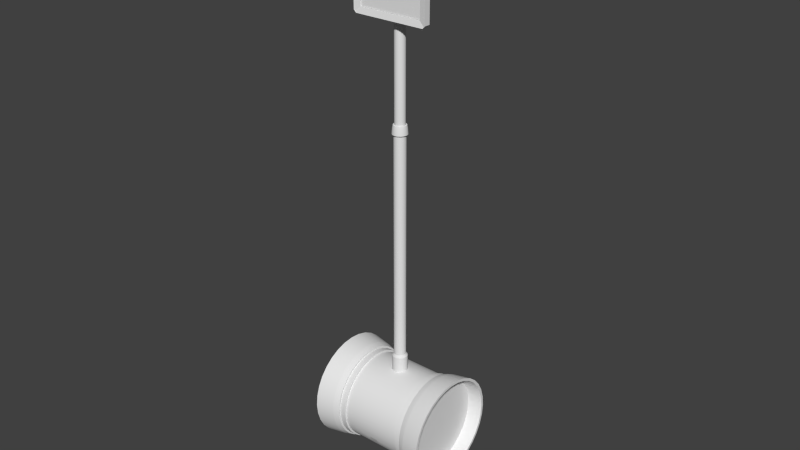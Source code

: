 # Source: Telepresence_bot.blend  (saved by Blender 2.74.0; exported with 4.5.12 LTS)
import bpy
from mathutils import Matrix  # noqa: F401  (used for matrix-valued properties, if any)

bpy.ops.wm.read_factory_settings(use_empty=True)
scene = bpy.context.scene
scene.name = 'Scene'

# ---- collections
col_collection_1 = bpy.data.collections.new('Collection 1'); scene.collection.children.link(col_collection_1)

# ---- world
world_world = bpy.data.worlds.new('World'); scene.world = world_world
world_world.color = (0.05088, 0.05088, 0.05088)
world_world.use_sun_shadow = False
world_world.sun_shadow_jitter_overblur = 0.0
world_world.cycles.sampling_method = 'MANUAL'
world_world.cycles.sample_map_resolution = 256

# ---- meshes
me_cylinder_008 = bpy.data.meshes.new('Cylinder.008')
me_cylinder_008.from_pydata([(0.0144, 0.08334, 0.05528), (0.0144, 0.117, 0.103), (-0.0144, 0.117, 0.103), (0.0144, 0.09834, 0.08028), (0.0144, 0.1386, 0.1226), (-0.0144, 0.1386, 0.1226), (0.0144, 0.07561, 0.06162), (-0.0144, 0.08334, 0.05528), (-0.0144, 0.1247, 0.09666), (0.0144, 0.1061, 0.07393), (0.0144, 0.1309, 0.1289), (-0.0144, 0.1309, 0.1289), (-0.0144, 0.07561, 0.06162), (-0.0144, 0.09834, 0.08028), (-0.0144, 0.1061, 0.07393), (0.0144, 0.1247, 0.09666)], [], [(15, 1, 3, 9), (7, 12, 13, 14), (9, 3, 6, 0), (11, 2, 1, 10), (2, 13, 3, 1), (13, 12, 6, 3), (14, 13, 2, 8), (4, 10, 1, 15), (8, 2, 11, 5), (0, 6, 12, 7), (5, 11, 10, 4), (14, 8, 15, 9), (7, 14, 9, 0), (8, 5, 4, 15)])
me_cylinder_008.polygons.foreach_set('use_smooth', [True] * 14)
me_cylinder_008.use_remesh_preserve_volume = False
me_cylinder_008.use_remesh_preserve_attributes = False
me_cylinder_008.use_mirror_vertex_groups = False
me_cylinder_008.update()
me_cylinder_007 = bpy.data.meshes.new('Cylinder.007')
me_cylinder_007.from_pydata([(-0.0144, -0.08334, 0.05528), (-0.0144, -0.1309, 0.1289), (0.0144, -0.1309, 0.1289), (0.0144, -0.09834, 0.08028), (-0.0144, -0.1386, 0.1226), (0.0144, -0.1386, 0.1226), (-0.0144, -0.07561, 0.06162), (0.0144, -0.08334, 0.05528), (-0.0144, -0.1061, 0.07393), (0.0144, -0.07561, 0.06162), (0.0144, -0.117, 0.103), (-0.0144, -0.117, 0.103), (-0.0144, -0.09834, 0.08028), (0.0144, -0.1061, 0.07393), (0.0144, -0.1247, 0.09666), (-0.0144, -0.1247, 0.09666), (-0.0144, -0.1309, 0.1289), (-0.0144, -0.1309, 0.1289), (0.0144, -0.1309, 0.1289), (0.0144, -0.1309, 0.1289), (-0.0144, -0.1061, 0.07393), (-0.0144, -0.08334, 0.05528), (-0.0144, -0.08334, 0.05528), (-0.0144, -0.09834, 0.08028), (-0.0144, -0.07561, 0.06162), (-0.0144, -0.07561, 0.06162), (0.0144, -0.07561, 0.06162), (0.0144, -0.07561, 0.06162), (0.0144, -0.08334, 0.05528), (0.0144, -0.08334, 0.05528), (0.0144, -0.1247, 0.09666), (0.0144, -0.1061, 0.07393), (0.0144, -0.117, 0.103), (-0.0144, -0.117, 0.103), (0.0144, -0.09834, 0.08028), (-0.0144, -0.1386, 0.1226), (-0.0144, -0.1386, 0.1226), (0.0144, -0.1386, 0.1226), (0.0144, -0.1386, 0.1226), (-0.0144, -0.1247, 0.09666)], [], [(39, 33, 23, 8), (7, 9, 34, 13), (8, 23, 6, 0), (2, 10, 11, 1), (10, 3, 12, 11), (3, 26, 24, 12), (13, 34, 32, 30), (4, 16, 33, 39), (30, 32, 18, 5), (21, 25, 27, 28), (37, 19, 17, 35), (31, 14, 15, 20), (14, 38, 36, 15), (29, 31, 20, 22)])
me_cylinder_007.polygons.foreach_set('use_smooth', [True] * 14)
me_cylinder_007.use_remesh_preserve_volume = False
me_cylinder_007.use_remesh_preserve_attributes = False
me_cylinder_007.use_mirror_vertex_groups = False
me_cylinder_007.update()
me_cylinder_005 = bpy.data.meshes.new('Cylinder.005')
me_cylinder_005.from_pydata([(0.2139, -0.095, 0.03782), (0.1661, -0.09025, 0.04493), (0.2139, -0.1677, 0.1466), (0.2139, -0.158, 0.1146), (0.2139, -0.171, 0.18), (0.2139, -0.1677, 0.2134), (0.2139, -0.158, 0.2454), (0.2139, -0.1422, 0.275), (0.2139, -0.1209, 0.3009), (0.2139, -0.095, 0.3222), (0.2139, -0.06544, 0.338), (0.2139, -0.03336, 0.3477), (0.2139, 2.6e-09, 0.351), (0.2139, 0.03336, 0.3477), (0.2139, 0.06544, 0.338), (0.2139, 0.095, 0.3222), (0.2139, 0.1209, 0.3009), (0.2139, 0.1422, 0.275), (0.2139, 0.158, 0.2454), (0.2139, 0.1677, 0.2134), (0.2139, 0.171, 0.18), (0.2139, 0.1677, 0.1466), (0.2139, 0.158, 0.1146), (0.2139, 0.1422, 0.085), (0.2139, 0.1209, 0.05908), (0.2139, 0.095, 0.03782), (0.2139, 0.06544, 0.02202), (0.2139, 0.03336, 0.01229), (0.2139, -1.496e-07, 0.009), (0.2139, -0.03336, 0.01229), (0.2139, -0.06544, 0.02202), (0.2139, -0.1209, 0.05908), (0.2139, -0.1422, 0.085), (0.1661, -0.1593, 0.1483), (0.1661, -0.1501, 0.1178), (0.1661, -0.1624, 0.18), (0.1661, -0.1593, 0.2117), (0.1661, -0.1501, 0.2422), (0.1661, -0.1351, 0.2703), (0.1661, -0.1149, 0.2949), (0.1661, -0.09025, 0.3151), (0.1661, -0.06217, 0.3301), (0.1661, -0.03169, 0.3393), (0.1661, -3.475e-09, 0.3425), (0.1661, 0.03169, 0.3393), (0.1661, 0.06217, 0.3301), (0.1661, 0.09025, 0.3151), (0.1661, 0.1149, 0.2949), (0.1661, 0.1351, 0.2703), (0.1661, 0.1501, 0.2422), (0.1661, 0.1593, 0.2117), (0.1661, 0.1625, 0.18), (0.1661, 0.1593, 0.1483), (0.1661, 0.1501, 0.1178), (0.1661, 0.1351, 0.08975), (0.1661, 0.1149, 0.06513), (0.1661, 0.09025, 0.04493), (0.1661, 0.06217, 0.02992), (0.1661, 0.03169, 0.02067), (0.1661, -1.481e-07, 0.01755), (0.1661, -0.03169, 0.02067), (0.1661, -0.06217, 0.02992), (0.1661, -0.1149, 0.06513), (0.1661, -0.1351, 0.08975), (-0.2139, -0.095, 0.3222), (-0.1661, -0.09025, 0.3151), (-0.2139, -0.1677, 0.2134), (-0.2139, -0.158, 0.2454), (-0.2139, -0.171, 0.18), (-0.2139, -0.1677, 0.1466), (-0.2139, -0.158, 0.1146), (-0.2139, -0.1422, 0.085), (-0.2139, -0.1209, 0.05908), (-0.2139, -0.095, 0.03782), (-0.2139, -0.06544, 0.02202), (-0.2139, -0.03336, 0.01229), (-0.2139, -3.48e-08, 0.009), (-0.2139, 0.03336, 0.01229), (-0.2139, 0.06544, 0.02202), (-0.2139, 0.095, 0.03782), (-0.2139, 0.1209, 0.05908), (-0.2139, 0.1422, 0.085), (-0.2139, 0.158, 0.1146), (-0.2139, 0.1677, 0.1466), (-0.2139, 0.171, 0.18), (-0.2139, 0.1677, 0.2134), (-0.2139, 0.158, 0.2454), (-0.2139, 0.1422, 0.275), (-0.2139, 0.1209, 0.3009), (-0.2139, 0.095, 0.3222), (-0.2139, 0.06544, 0.338), (-0.2139, 0.03336, 0.3477), (-0.2139, -1.87e-07, 0.351), (-0.2139, -0.03336, 0.3477), (-0.2139, -0.06544, 0.338), (-0.2139, -0.1209, 0.3009), (-0.2139, -0.1422, 0.275), (-0.1661, -0.1593, 0.2117), (-0.1661, -0.1501, 0.2422), (-0.1661, -0.1625, 0.18), (-0.1661, -0.1593, 0.1483), (-0.1661, -0.1501, 0.1178), (-0.1661, -0.1351, 0.08975), (-0.1661, -0.1149, 0.06513), (-0.1661, -0.09025, 0.04493), (-0.1661, -0.06217, 0.02992), (-0.1661, -0.03169, 0.02067), (-0.1661, -3.252e-08, 0.01755), (-0.1661, 0.03169, 0.02067), (-0.1661, 0.06217, 0.02992), (-0.1661, 0.09025, 0.04493), (-0.1661, 0.1149, 0.06513), (-0.1661, 0.1351, 0.08975), (-0.1661, 0.1501, 0.1178), (-0.1661, 0.1593, 0.1483), (-0.1661, 0.1624, 0.18), (-0.1661, 0.1593, 0.2117), (-0.1661, 0.1501, 0.2422), (-0.1661, 0.1351, 0.2703), (-0.1661, 0.1149, 0.2949), (-0.1661, 0.09025, 0.3151), (-0.1661, 0.06217, 0.3301), (-0.1661, 0.03169, 0.3393), (-0.1661, -1.771e-07, 0.3425), (-0.1661, -0.03169, 0.3393), (-0.1661, -0.06217, 0.3301), (-0.1661, -0.1149, 0.2949), (-0.1661, -0.1351, 0.2703)], [], [(0, 30, 61, 1), (20, 19, 50, 51), (9, 8, 39, 40), (29, 28, 59, 60), (7, 6, 37, 38), (18, 17, 48, 49), (27, 26, 57, 58), (5, 4, 35, 36), (16, 15, 46, 47), (25, 24, 55, 56), (2, 3, 34, 33), (14, 13, 44, 45), (3, 32, 63, 34), (23, 22, 53, 54), (12, 11, 42, 43), (31, 0, 1, 62), (21, 20, 51, 52), (10, 9, 40, 41), (30, 29, 60, 61), (19, 18, 49, 50), (8, 7, 38, 39), (28, 27, 58, 59), (6, 5, 36, 37), (17, 16, 47, 48), (26, 25, 56, 57), (4, 2, 33, 35), (15, 14, 45, 46), (24, 23, 54, 55), (13, 12, 43, 44), (32, 31, 62, 63), (22, 21, 52, 53), (11, 10, 41, 42), (64, 94, 125, 65), (84, 83, 114, 115), (73, 72, 103, 104), (93, 92, 123, 124), (71, 70, 101, 102), (82, 81, 112, 113), (91, 90, 121, 122), (69, 68, 99, 100), (80, 79, 110, 111), (89, 88, 119, 120), (66, 67, 98, 97), (78, 77, 108, 109), (67, 96, 127, 98), (87, 86, 117, 118), (76, 75, 106, 107), (95, 64, 65, 126), (85, 84, 115, 116), (74, 73, 104, 105), (94, 93, 124, 125), (83, 82, 113, 114), (72, 71, 102, 103), (92, 91, 122, 123), (70, 69, 100, 101), (81, 80, 111, 112), (90, 89, 120, 121), (68, 66, 97, 99), (79, 78, 109, 110), (88, 87, 118, 119), (77, 76, 107, 108), (96, 95, 126, 127), (86, 85, 116, 117), (75, 74, 105, 106)])
me_cylinder_005.polygons.foreach_set('use_smooth', [True] * 64)
me_cylinder_005.use_remesh_preserve_volume = False
me_cylinder_005.use_remesh_preserve_attributes = False
me_cylinder_005.use_mirror_vertex_groups = False
me_cylinder_005.update()
me_cylinder_004 = bpy.data.meshes.new('Cylinder.004')
me_cylinder_004.from_pydata([(-0.15, 0.0597, 0.03587), (0.15, 0.08667, 0.3097), (0.108, 0.1103, 0.2903), (0.15, 0.0597, 0.03587), (0.108, 0.03043, 0.027), (-0.15, 0.1103, 0.2903), (-0.15, 0.03043, 0.027), (0.15, 0.1103, 0.2903), (0.15, 0.03043, 0.027), (0.108, 0.1297, 0.2667), (0.108, -2.638e-10, 0.024), (-0.15, 0.1297, 0.2667), (-0.15, -2.282e-08, 0.024), (0.15, 0.1297, 0.2667), (0.15, 3.408e-09, 0.024), (0.108, 0.1441, 0.2397), (0.108, -0.03043, 0.027), (-0.15, 0.1441, 0.2397), (-0.15, -0.03043, 0.027), (0.15, 0.1441, 0.2397), (0.15, -0.03043, 0.027), (0.108, 0.153, 0.2104), (0.108, -0.0597, 0.03587), (-0.15, 0.153, 0.2104), (-0.15, -0.0597, 0.03587), (0.15, 0.153, 0.2104), (0.15, -0.0597, 0.03587), (0.108, 0.156, 0.18), (0.108, -0.08667, 0.05029), (-0.15, 0.156, 0.18), (-0.15, -0.08667, 0.05029), (0.15, 0.156, 0.18), (0.15, -0.08667, 0.05029), (0.108, 0.153, 0.1496), (0.108, -0.1103, 0.06969), (-0.15, 0.153, 0.1496), (-0.15, -0.1103, 0.06969), (0.15, 0.153, 0.1496), (0.15, -0.1103, 0.06969), (0.108, 0.1441, 0.1203), (0.108, -0.1297, 0.09333), (-0.15, 0.1441, 0.1203), (-0.15, -0.1297, 0.09333), (0.15, 0.1441, 0.1203), (0.15, -0.1297, 0.09333), (0.108, 0.1297, 0.09333), (0.108, -0.1441, 0.1203), (-0.15, 0.1297, 0.09333), (-0.15, -0.1441, 0.1203), (0.15, 0.1297, 0.09333), (0.15, -0.1441, 0.1203), (0.108, 0.1103, 0.06969), (0.108, -0.153, 0.1496), (-0.15, 0.1103, 0.06969), (-0.108, -0.156, 0.18), (0.15, 0.1103, 0.06969), (-0.15, -0.156, 0.18), (0.108, 0.08667, 0.05029), (-0.15, -0.153, 0.1496), (-0.15, 0.08667, 0.05029), (0.15, -0.153, 0.1496), (0.15, 0.08667, 0.05029), (0.15, -0.156, 0.18), (0.108, 0.0597, 0.03587), (0.108, -0.1471, 0.1507), (-0.108, -0.1386, 0.1226), (-0.108, -2.077e-08, 0.03), (0.108, -1.883e-09, 0.03), (-0.108, 0.02926, 0.03288), (-0.108, 0.0574, 0.04142), (0.108, 0.1386, 0.1226), (-0.108, 0.1471, 0.1507), (0.108, 0.1471, 0.1507), (-0.108, 0.15, 0.18), (-0.108, 0.1471, 0.2093), (0.108, 0.08334, 0.3047), (-0.108, 0.0574, 0.3186), (0.108, 0.0574, 0.3186), (-0.108, 0.02926, 0.3271), (0.108, 0.02926, 0.3271), (-0.108, -1.543e-07, 0.33), (-0.108, -0.1061, 0.2861), (0.108, -0.1061, 0.2861), (-0.108, -0.1247, 0.2633), (0.108, -0.1247, 0.2633), (-0.108, -0.1386, 0.2374), (0.108, -0.1386, 0.2374), (-0.15, 0.08667, 0.3097), (0.108, 0.08667, 0.3097), (0.15, 0.0597, 0.3241), (-0.15, 0.0597, 0.3241), (0.108, 0.0597, 0.3241), (0.15, 0.03043, 0.333), (-0.15, 0.03043, 0.333), (0.108, 0.03043, 0.333), (0.15, -1.354e-07, 0.336), (-0.15, -1.617e-07, 0.336), (0.108, -1.391e-07, 0.336), (0.15, -0.03043, 0.333), (-0.15, -0.03043, 0.333), (0.108, -0.03043, 0.333), (0.15, -0.0597, 0.3241), (-0.15, -0.0597, 0.3241), (0.108, -0.0597, 0.3241), (0.15, -0.08667, 0.3097), (-0.15, -0.08667, 0.3097), (0.108, -0.08667, 0.3097), (0.15, -0.1103, 0.2903), (-0.15, -0.1103, 0.2903), (0.108, -0.1103, 0.2903), (0.15, -0.1297, 0.2667), (-0.15, -0.1297, 0.2667), (0.108, -0.1297, 0.2667), (0.15, -0.1441, 0.2397), (-0.15, -0.1441, 0.2397), (0.108, -0.1441, 0.2397), (0.15, -0.153, 0.2104), (0.108, -0.153, 0.2104), (-0.15, -0.153, 0.2104), (0.108, -0.156, 0.18), (-0.108, -0.153, 0.1496), (-0.108, -0.1441, 0.1203), (-0.108, -0.1297, 0.09333), (-0.108, -0.1103, 0.06969), (-0.108, -0.08667, 0.05029), (-0.108, -0.0597, 0.03587), (-0.108, -0.03043, 0.027), (-0.108, -1.915e-08, 0.024), (-0.108, 0.03043, 0.027), (-0.108, 0.0597, 0.03587), (-0.108, 0.08667, 0.05029), (-0.108, 0.1103, 0.06969), (-0.108, 0.1297, 0.09333), (-0.108, 0.1441, 0.1203), (-0.108, 0.153, 0.1496), (-0.108, 0.156, 0.18), (-0.108, 0.153, 0.2104), (-0.108, 0.1441, 0.2397), (-0.108, 0.1297, 0.2667), (-0.108, 0.1103, 0.2903), (-0.108, 0.08667, 0.3097), (-0.108, 0.0597, 0.3241), (-0.108, 0.03043, 0.333), (-0.108, -1.58e-07, 0.336), (-0.108, -0.03043, 0.333), (-0.108, -0.0597, 0.3241), (-0.108, -0.08667, 0.3097), (-0.108, -0.1103, 0.2903), (-0.108, -0.1297, 0.2667), (-0.108, -0.1441, 0.2397), (-0.108, -0.153, 0.2104), (0.15, 0.0597, 0.03587), (0.15, 0.08667, 0.05029), (-0.15, 0.0597, 0.03587), (-0.15, 0.03043, 0.027), (-0.15, 0.08667, 0.3097), (-0.15, 0.1103, 0.2903), (0.15, 0.03043, 0.027), (0.15, 0.1103, 0.2903), (0.15, 0.08667, 0.3097), (-0.15, -2.282e-08, 0.024), (-0.15, 0.1297, 0.2667), (0.15, 3.408e-09, 0.024), (0.15, 0.1297, 0.2667), (-0.15, -0.03043, 0.027), (-0.15, 0.1441, 0.2397), (0.15, -0.03043, 0.027), (0.15, 0.1441, 0.2397), (-0.15, -0.0597, 0.03587), (-0.15, 0.153, 0.2104), (0.15, -0.0597, 0.03587), (0.15, 0.153, 0.2104), (-0.15, -0.08667, 0.05029), (-0.15, 0.156, 0.18), (0.15, -0.08667, 0.05029), (0.15, 0.156, 0.18), (-0.15, -0.1103, 0.06969), (-0.15, 0.153, 0.1496), (0.15, -0.1103, 0.06969), (0.15, 0.153, 0.1496), (-0.15, -0.1297, 0.09333), (-0.15, 0.1441, 0.1203), (0.15, -0.1297, 0.09333), (0.15, 0.1441, 0.1203), (-0.15, -0.1441, 0.1203), (-0.15, 0.1297, 0.09333), (0.15, -0.1441, 0.1203), (0.15, 0.1297, 0.09333), (-0.15, -0.153, 0.1496), (-0.15, 0.1103, 0.06969), (0.15, -0.153, 0.1496), (0.15, 0.1103, 0.06969), (-0.15, 0.08667, 0.05029), (-0.15, -0.156, 0.18), (0.15, -0.156, 0.18), (0.108, -0.1471, 0.2093), (-0.108, -0.1471, 0.2093), (0.108, -0.15, 0.18), (-0.108, -0.15, 0.18), (0.108, -0.08334, 0.3047), (-0.108, -0.08334, 0.3047), (0.108, -0.0574, 0.3186), (-0.108, -0.0574, 0.3186), (0.108, -0.02926, 0.3271), (-0.108, -0.02926, 0.3271), (0.108, -1.354e-07, 0.33), (-0.108, 0.08334, 0.3047), (0.108, 0.1061, 0.2861), (-0.108, 0.1061, 0.2861), (0.108, 0.1247, 0.2633), (-0.108, 0.1247, 0.2633), (0.108, 0.1386, 0.2374), (-0.108, 0.1386, 0.2374), (0.108, 0.1471, 0.2093), (0.108, 0.15, 0.18), (-0.108, 0.1386, 0.1226), (0.108, 0.1247, 0.09666), (-0.108, 0.1247, 0.09666), (0.108, 0.1061, 0.07393), (-0.108, 0.1061, 0.07393), (0.108, 0.08334, 0.05528), (-0.108, 0.08334, 0.05528), (0.108, 0.0574, 0.04142), (0.108, 0.02926, 0.03288), (0.108, -0.02926, 0.03288), (-0.108, -0.02926, 0.03288), (0.108, -0.0574, 0.04142), (-0.108, -0.0574, 0.04142), (0.108, -0.08334, 0.05528), (-0.108, -0.08334, 0.05528), (0.108, -0.1061, 0.07393), (-0.108, -0.1061, 0.07393), (0.108, -0.1247, 0.09666), (-0.108, -0.1247, 0.09666), (0.108, -0.1386, 0.1226), (-0.108, -0.1471, 0.1507), (0.15, 0.0597, 0.3241), (-0.15, 0.0597, 0.3241), (0.15, 0.03043, 0.333), (-0.15, 0.03043, 0.333), (0.15, -1.354e-07, 0.336), (-0.15, -1.617e-07, 0.336), (0.15, -0.03043, 0.333), (-0.15, -0.03043, 0.333), (0.15, -0.0597, 0.3241), (-0.15, -0.0597, 0.3241), (0.15, -0.08667, 0.3097), (-0.15, -0.08667, 0.3097), (0.15, -0.1103, 0.2903), (-0.15, -0.1103, 0.2903), (0.15, -0.1297, 0.2667), (-0.15, -0.1297, 0.2667), (0.15, -0.1441, 0.2397), (-0.15, -0.1441, 0.2397), (0.15, -0.153, 0.2104), (-0.15, -0.153, 0.2104), (0.108, -0.1441, 0.2397), (0.108, -0.153, 0.2104), (-0.108, -0.1441, 0.2397), (-0.108, -0.153, 0.2104), (0.108, -0.156, 0.18), (-0.108, -0.156, 0.18), (0.108, -0.1297, 0.2667), (-0.108, -0.1297, 0.2667), (0.108, -0.1103, 0.2903), (-0.108, -0.1103, 0.2903), (0.108, -0.08667, 0.3097), (-0.108, -0.08667, 0.3097), (0.108, -0.0597, 0.3241), (-0.108, -0.0597, 0.3241), (0.108, -0.03043, 0.333), (-0.108, -0.03043, 0.333), (0.108, -1.391e-07, 0.336), (-0.108, -1.58e-07, 0.336), (0.108, 0.03043, 0.333), (-0.108, 0.03043, 0.333), (0.108, 0.0597, 0.3241), (-0.108, 0.0597, 0.3241), (0.108, 0.08667, 0.3097), (-0.108, 0.08667, 0.3097), (0.108, 0.1103, 0.2903), (-0.108, 0.1103, 0.2903), (0.108, 0.1297, 0.2667), (-0.108, 0.1297, 0.2667), (0.108, 0.1441, 0.2397), (-0.108, 0.1441, 0.2397), (0.108, 0.153, 0.2104), (-0.108, 0.153, 0.2104), (0.108, 0.156, 0.18), (-0.108, 0.156, 0.18), (0.108, 0.153, 0.1496), (-0.108, 0.153, 0.1496), (0.108, 0.1441, 0.1203), (-0.108, 0.1441, 0.1203), (0.108, 0.1297, 0.09333), (-0.108, 0.1297, 0.09333), (0.108, 0.1103, 0.06969), (-0.108, 0.1103, 0.06969), (0.108, 0.08667, 0.05029), (-0.108, 0.08667, 0.05029), (0.108, 0.0597, 0.03587), (-0.108, 0.0597, 0.03587), (0.108, 0.03043, 0.027), (-0.108, 0.03043, 0.027), (0.108, -2.638e-10, 0.024), (-0.108, -1.915e-08, 0.024), (0.108, -0.03043, 0.027), (-0.108, -0.03043, 0.027), (0.108, -0.0597, 0.03587), (-0.108, -0.0597, 0.03587), (0.108, -0.08667, 0.05029), (-0.108, -0.08667, 0.05029), (0.108, -0.1103, 0.06969), (-0.108, -0.1103, 0.06969), (0.108, -0.1297, 0.09333), (-0.108, -0.1297, 0.09333), (0.108, -0.1441, 0.1203), (-0.108, -0.1441, 0.1203), (0.108, -0.153, 0.1496), (-0.108, -0.153, 0.1496)], [], [(226, 224, 306, 308), (206, 208, 281, 279), (235, 198, 261, 319), (216, 70, 39, 294), (81, 200, 267, 147), (66, 225, 307, 127), (207, 75, 88, 280), (197, 64, 52, 260), (71, 215, 293, 134), (199, 82, 109, 266), (224, 67, 10, 306), (76, 206, 279, 141), (65, 235, 319, 121), (70, 72, 33, 39), (83, 81, 147, 148), (68, 66, 127, 128), (54, 56, 58, 120), (120, 58, 48, 317), (75, 77, 91, 88), (64, 234, 316, 52), (73, 71, 134, 135), (82, 84, 112, 109), (67, 223, 302, 10), (78, 76, 141, 142), (233, 65, 121, 122), (72, 214, 288, 33), (85, 83, 148, 149), (69, 68, 128, 129), (77, 79, 94, 91), (234, 232, 314, 316), (74, 73, 135, 136), (84, 86, 115, 112), (223, 222, 300, 302), (80, 78, 142, 143), (231, 233, 122, 123), (214, 213, 286, 288), (317, 48, 42, 315), (315, 42, 36, 313), (313, 36, 30, 124), (124, 30, 24, 125), (125, 24, 18, 126), (126, 18, 12, 305), (305, 12, 6, 303), (303, 6, 0, 301), (301, 0, 59, 130), (130, 59, 53, 131), (131, 53, 47, 132), (132, 47, 41, 133), (133, 41, 35, 291), (291, 35, 29, 289), (289, 29, 23, 287), (287, 23, 17, 137), (137, 17, 11, 138), (138, 11, 5, 139), (139, 5, 87, 140), (140, 87, 90, 277), (277, 90, 93, 275), (275, 93, 96, 273), (273, 96, 99, 144), (144, 99, 102, 145), (145, 102, 105, 146), (146, 105, 108, 265), (265, 108, 111, 263), (263, 111, 114, 258), (150, 118, 56, 54), (258, 114, 118, 150), (113, 256, 117, 116), (116, 117, 119, 62), (110, 262, 256, 113), (107, 264, 262, 110), (104, 106, 264, 107), (101, 103, 106, 104), (98, 100, 103, 101), (95, 97, 100, 98), (92, 274, 97, 95), (89, 276, 274, 92), (1, 278, 276, 89), (7, 2, 278, 1), (13, 9, 2, 7), (19, 15, 9, 13), (25, 21, 15, 19), (31, 27, 21, 25), (37, 290, 27, 31), (43, 292, 290, 37), (49, 45, 292, 43), (55, 51, 45, 49), (61, 57, 51, 55), (3, 63, 57, 61), (8, 4, 63, 3), (14, 304, 4, 8), (20, 16, 304, 14), (26, 22, 16, 20), (32, 28, 22, 26), (38, 34, 28, 32), (44, 40, 34, 38), (50, 46, 40, 44), (60, 318, 46, 50), (62, 119, 318, 60), (201, 199, 266, 268), (215, 217, 295, 293), (209, 207, 280, 282), (225, 227, 309, 307), (200, 202, 269, 267), (218, 216, 294, 296), (208, 210, 283, 281), (228, 226, 308, 310), (203, 201, 268, 270), (217, 219, 297, 295), (211, 209, 282, 284), (227, 229, 311, 309), (202, 204, 271, 269), (220, 218, 296, 298), (86, 195, 257, 115), (210, 212, 285, 283), (230, 228, 310, 312), (205, 203, 270, 272), (219, 221, 299, 297), (196, 85, 149, 259), (213, 211, 284, 286), (229, 231, 123, 311), (204, 80, 143, 271), (222, 220, 298, 300), (195, 197, 260, 257), (212, 74, 136, 285), (153, 154, 160, 164, 168, 172, 176, 180, 184, 188, 193, 255, 253, 251, 249, 247, 245, 243, 241, 239, 237, 155, 156, 161, 165, 169, 173, 177, 181, 185, 189, 192), (232, 230, 312, 314), (151, 152, 191, 187, 183, 179, 175, 171, 167, 163, 158, 159, 236, 238, 240, 242, 244, 246, 248, 250, 252, 254, 194, 190, 186, 182, 178, 174, 170, 166, 162, 157), (79, 205, 272, 94), (221, 69, 129, 299), (198, 196, 259, 261)])
me_cylinder_004.polygons.foreach_set('use_smooth', [True] * 130)
me_cylinder_004.use_remesh_preserve_volume = False
me_cylinder_004.use_remesh_preserve_attributes = False
me_cylinder_004.use_mirror_vertex_groups = False
me_cylinder_004.update()
me_cylinder_002 = bpy.data.meshes.new('Cylinder.002')
me_cylinder_002.from_pydata([(0.13, -0.162, 0.18), (0.2139, -0.18, 0.18), (0.13, -0.1589, 0.2116), (0.2139, -0.1765, 0.2151), (0.13, -0.1497, 0.242), (0.2139, -0.1663, 0.2489), (0.13, -0.1347, 0.27), (0.2139, -0.1497, 0.28), (0.13, -0.1146, 0.2946), (0.2139, -0.1273, 0.3073), (0.13, -0.09, 0.3147), (0.2139, -0.1, 0.3297), (0.13, -0.06199, 0.3297), (0.2139, -0.06888, 0.3463), (0.13, -0.0316, 0.3389), (0.2139, -0.03512, 0.3565), (0.13, -6.314e-09, 0.342), (0.2139, 5.11e-09, 0.36), (0.13, 0.0316, 0.3389), (0.2139, 0.03512, 0.3565), (0.13, 0.06199, 0.3297), (0.2139, 0.06888, 0.3463), (0.13, 0.09, 0.3147), (0.2139, 0.1, 0.3297), (0.13, 0.1146, 0.2946), (0.2139, 0.1273, 0.3073), (0.13, 0.1347, 0.27), (0.2139, 0.1497, 0.28), (0.13, 0.1497, 0.242), (0.2139, 0.1663, 0.2489), (0.13, 0.1589, 0.2116), (0.2139, 0.1765, 0.2151), (0.13, 0.162, 0.18), (0.2139, 0.18, 0.18), (0.13, 0.1589, 0.1484), (0.2139, 0.1765, 0.1449), (0.13, 0.1497, 0.118), (0.2139, 0.1663, 0.1111), (0.13, 0.1347, 0.09), (0.2139, 0.1497, 0.08), (0.13, 0.1146, 0.06545), (0.2139, 0.1273, 0.05272), (0.13, 0.09, 0.0453), (0.2139, 0.1, 0.03034), (0.13, 0.06199, 0.03033), (0.2139, 0.06888, 0.0137), (0.13, 0.0316, 0.02111), (0.2139, 0.03512, 0.003459), (0.13, -1.505e-07, 0.018), (0.2139, -1.551e-07, 0.0), (0.13, -0.0316, 0.02111), (0.2139, -0.03512, 0.003459), (0.13, -0.06199, 0.03033), (0.2139, -0.06888, 0.0137), (0.13, -0.09, 0.0453), (0.2139, -0.1, 0.03034), (0.13, -0.1146, 0.06545), (0.2139, -0.1273, 0.05272), (0.13, -0.1347, 0.09), (0.2139, -0.1497, 0.08), (0.13, -0.1497, 0.118), (0.2139, -0.1663, 0.1111), (0.13, -0.1589, 0.1484), (0.2139, -0.1765, 0.1449), (0.13, -0.162, 0.18), (0.13, -0.1589, 0.2116), (0.2139, -0.1765, 0.2151), (0.2139, -0.18, 0.18), (0.13, -0.1497, 0.242), (0.2139, -0.1663, 0.2489), (0.13, -0.1347, 0.27), (0.2139, -0.1497, 0.28), (0.13, -0.1146, 0.2946), (0.2139, -0.1273, 0.3073), (0.13, -0.09, 0.3147), (0.2139, -0.1, 0.3297), (0.13, -0.06199, 0.3297), (0.2139, -0.06888, 0.3463), (0.13, -0.0316, 0.3389), (0.2139, -0.03512, 0.3565), (0.13, -6.314e-09, 0.342), (0.2139, 5.11e-09, 0.36), (0.13, 0.0316, 0.3389), (0.2139, 0.03512, 0.3565), (0.13, 0.06199, 0.3297), (0.2139, 0.06888, 0.3463), (0.13, 0.09, 0.3147), (0.2139, 0.1, 0.3297), (0.13, 0.1146, 0.2946), (0.2139, 0.1273, 0.3073), (0.13, 0.1347, 0.27), (0.2139, 0.1497, 0.28), (0.13, 0.1497, 0.242), (0.2139, 0.1663, 0.2489), (0.13, 0.1589, 0.2116), (0.2139, 0.1765, 0.2151), (0.13, 0.162, 0.18), (0.2139, 0.18, 0.18), (0.13, 0.1589, 0.1484), (0.2139, 0.1765, 0.1449), (0.13, 0.1497, 0.118), (0.2139, 0.1663, 0.1111), (0.13, 0.1347, 0.09), (0.2139, 0.1497, 0.08), (0.13, 0.1146, 0.06545), (0.2139, 0.1273, 0.05272), (0.13, 0.09, 0.0453), (0.2139, 0.1, 0.03034), (0.13, 0.06199, 0.03033), (0.2139, 0.06888, 0.0137), (0.13, 0.0316, 0.02111), (0.2139, 0.03512, 0.003459), (0.13, -1.505e-07, 0.018), (0.2139, -1.551e-07, 0.0), (0.13, -0.0316, 0.02111), (0.2139, -0.03512, 0.003459), (0.13, -0.06199, 0.03033), (0.2139, -0.06888, 0.0137), (0.13, -0.09, 0.0453), (0.2139, -0.1, 0.03034), (0.13, -0.1146, 0.06545), (0.2139, -0.1273, 0.05272), (0.13, -0.1347, 0.09), (0.2139, -0.1497, 0.08), (0.13, -0.1497, 0.118), (0.2139, -0.1663, 0.1111), (0.13, -0.1589, 0.1484), (0.2139, -0.1765, 0.1449), (0.1491, -0.1686, 0.18), (0.151, -0.169, 0.18), (0.151, -0.1658, 0.213), (0.1491, -0.1653, 0.2129), (0.151, -0.1562, 0.2447), (0.1491, -0.1558, 0.2445), (0.151, -0.1406, 0.2739), (0.1491, -0.1402, 0.2737), (0.151, -0.1195, 0.2995), (0.1491, -0.1192, 0.2992), (0.151, -0.09392, 0.3206), (0.1491, -0.09366, 0.3202), (0.151, -0.06469, 0.3362), (0.1491, -0.06451, 0.3358), (0.151, -0.03298, 0.3458), (0.1491, -0.03289, 0.3453), (0.151, -2.739e-09, 0.349), (0.1491, -3.019e-09, 0.3486), (0.151, 0.03298, 0.3458), (0.1491, 0.03289, 0.3453), (0.151, 0.06469, 0.3362), (0.1491, 0.06451, 0.3358), (0.151, 0.09392, 0.3206), (0.1491, 0.09366, 0.3202), (0.151, 0.1195, 0.2995), (0.1491, 0.1192, 0.2992), (0.151, 0.1406, 0.2739), (0.1491, 0.1402, 0.2737), (0.151, 0.1562, 0.2447), (0.1491, 0.1558, 0.2445), (0.151, 0.1658, 0.213), (0.1491, 0.1653, 0.2129), (0.151, 0.169, 0.18), (0.1491, 0.1686, 0.18), (0.151, 0.1658, 0.147), (0.1491, 0.1653, 0.1471), (0.151, 0.1562, 0.1153), (0.1491, 0.1558, 0.1155), (0.151, 0.1406, 0.08608), (0.1491, 0.1402, 0.08634), (0.151, 0.1195, 0.06046), (0.1491, 0.1192, 0.06079), (0.151, 0.09392, 0.03944), (0.1491, 0.09366, 0.03983), (0.151, 0.06469, 0.02382), (0.1491, 0.06451, 0.02425), (0.151, 0.03298, 0.0142), (0.1491, 0.03289, 0.01465), (0.151, -1.532e-07, 0.01095), (0.1491, -1.531e-07, 0.01141), (0.151, -0.03298, 0.0142), (0.1491, -0.03289, 0.01465), (0.151, -0.06469, 0.02382), (0.1491, -0.06451, 0.02425), (0.151, -0.09392, 0.03944), (0.1491, -0.09366, 0.03983), (0.151, -0.1195, 0.06046), (0.1491, -0.1192, 0.06079), (0.151, -0.1406, 0.08608), (0.1491, -0.1402, 0.08634), (0.151, -0.1562, 0.1153), (0.1491, -0.1558, 0.1155), (0.1491, -0.1653, 0.1471), (0.151, -0.1658, 0.147), (0.2139, -0.1677, 0.1466), (0.2139, -0.158, 0.1146), (0.2139, -0.171, 0.18), (0.2139, -0.1677, 0.2134), (0.2139, -0.158, 0.2454), (0.2139, -0.1422, 0.275), (0.2139, -0.1209, 0.3009), (0.2139, -0.095, 0.3222), (0.2139, -0.06544, 0.338), (0.2139, -0.03336, 0.3477), (0.2139, 2.6e-09, 0.351), (0.2139, 0.03336, 0.3477), (0.2139, 0.06544, 0.338), (0.2139, 0.095, 0.3222), (0.2139, 0.1209, 0.3009), (0.2139, 0.1422, 0.275), (0.2139, 0.158, 0.2454), (0.2139, 0.1677, 0.2134), (0.2139, 0.171, 0.18), (0.2139, 0.1677, 0.1466), (0.2139, 0.158, 0.1146), (0.2139, 0.1422, 0.085), (0.2139, 0.1209, 0.05908), (0.2139, 0.095, 0.03782), (0.2139, 0.06544, 0.02202), (0.2139, 0.03336, 0.01229), (0.2139, -1.496e-07, 0.009), (0.2139, -0.03336, 0.01229), (0.2139, -0.06544, 0.02202), (0.2139, -0.1209, 0.05908), (0.2139, -0.1422, 0.085), (0.2139, -0.095, 0.03782), (-0.13, -0.162, 0.18), (-0.2139, -0.18, 0.18), (-0.13, -0.1589, 0.1484), (-0.2139, -0.1765, 0.1449), (-0.13, -0.1497, 0.118), (-0.2139, -0.1663, 0.1111), (-0.13, -0.1347, 0.09), (-0.2139, -0.1497, 0.08), (-0.13, -0.1146, 0.06545), (-0.2139, -0.1273, 0.05272), (-0.13, -0.09, 0.0453), (-0.2139, -0.1, 0.03034), (-0.13, -0.06199, 0.03033), (-0.2139, -0.06888, 0.0137), (-0.13, -0.0316, 0.02111), (-0.2139, -0.03512, 0.003459), (-0.13, -2.904e-08, 0.018), (-0.2139, -3.229e-08, 0.0), (-0.13, 0.0316, 0.02111), (-0.2139, 0.03512, 0.003459), (-0.13, 0.06199, 0.03033), (-0.2139, 0.06888, 0.0137), (-0.13, 0.09, 0.0453), (-0.2139, 0.1, 0.03034), (-0.13, 0.1146, 0.06545), (-0.2139, 0.1273, 0.05272), (-0.13, 0.1347, 0.09), (-0.2139, 0.1497, 0.08), (-0.13, 0.1497, 0.118), (-0.2139, 0.1663, 0.1111), (-0.13, 0.1589, 0.1484), (-0.2139, 0.1765, 0.1449), (-0.13, 0.162, 0.18), (-0.2139, 0.18, 0.18), (-0.13, 0.1589, 0.2116), (-0.2139, 0.1765, 0.2151), (-0.13, 0.1497, 0.242), (-0.2139, 0.1663, 0.2489), (-0.13, 0.1347, 0.27), (-0.2139, 0.1497, 0.28), (-0.13, 0.1146, 0.2946), (-0.2139, 0.1273, 0.3073), (-0.13, 0.09, 0.3147), (-0.2139, 0.1, 0.3297), (-0.13, 0.06199, 0.3297), (-0.2139, 0.06888, 0.3463), (-0.13, 0.0316, 0.3389), (-0.2139, 0.03512, 0.3565), (-0.13, -1.732e-07, 0.342), (-0.2139, -1.925e-07, 0.36), (-0.13, -0.0316, 0.3389), (-0.2139, -0.03512, 0.3565), (-0.13, -0.06199, 0.3297), (-0.2139, -0.06888, 0.3463), (-0.13, -0.09, 0.3147), (-0.2139, -0.1, 0.3297), (-0.13, -0.1146, 0.2946), (-0.2139, -0.1273, 0.3073), (-0.13, -0.1347, 0.27), (-0.2139, -0.1497, 0.28), (-0.13, -0.1497, 0.242), (-0.2139, -0.1663, 0.2489), (-0.13, -0.1589, 0.2116), (-0.2139, -0.1765, 0.2151), (-0.13, -0.162, 0.18), (-0.13, -0.1589, 0.1484), (-0.2139, -0.1765, 0.1449), (-0.2139, -0.18, 0.18), (-0.13, -0.1497, 0.118), (-0.2139, -0.1663, 0.1111), (-0.13, -0.1347, 0.09), (-0.2139, -0.1497, 0.08), (-0.13, -0.1146, 0.06545), (-0.2139, -0.1273, 0.05272), (-0.13, -0.09, 0.0453), (-0.2139, -0.1, 0.03034), (-0.13, -0.06199, 0.03033), (-0.2139, -0.06888, 0.0137), (-0.13, -0.0316, 0.02111), (-0.2139, -0.03512, 0.003459), (-0.13, -2.904e-08, 0.018), (-0.2139, -3.229e-08, 0.0), (-0.13, 0.0316, 0.02111), (-0.2139, 0.03512, 0.003459), (-0.13, 0.06199, 0.03033), (-0.2139, 0.06888, 0.0137), (-0.13, 0.09, 0.0453), (-0.2139, 0.1, 0.03034), (-0.13, 0.1146, 0.06545), (-0.2139, 0.1273, 0.05272), (-0.13, 0.1347, 0.09), (-0.2139, 0.1497, 0.08), (-0.13, 0.1497, 0.118), (-0.2139, 0.1663, 0.1111), (-0.13, 0.1589, 0.1484), (-0.2139, 0.1765, 0.1449), (-0.13, 0.162, 0.18), (-0.2139, 0.18, 0.18), (-0.13, 0.1589, 0.2116), (-0.2139, 0.1765, 0.2151), (-0.13, 0.1497, 0.242), (-0.2139, 0.1663, 0.2489), (-0.13, 0.1347, 0.27), (-0.2139, 0.1497, 0.28), (-0.13, 0.1146, 0.2946), (-0.2139, 0.1273, 0.3073), (-0.13, 0.09, 0.3147), (-0.2139, 0.1, 0.3297), (-0.13, 0.06199, 0.3297), (-0.2139, 0.06888, 0.3463), (-0.13, 0.0316, 0.3389), (-0.2139, 0.03512, 0.3565), (-0.13, -1.732e-07, 0.342), (-0.2139, -1.925e-07, 0.36), (-0.13, -0.0316, 0.3389), (-0.2139, -0.03512, 0.3565), (-0.13, -0.06199, 0.3297), (-0.2139, -0.06888, 0.3463), (-0.13, -0.09, 0.3147), (-0.2139, -0.1, 0.3297), (-0.13, -0.1146, 0.2946), (-0.2139, -0.1273, 0.3073), (-0.13, -0.1347, 0.27), (-0.2139, -0.1497, 0.28), (-0.13, -0.1497, 0.242), (-0.2139, -0.1663, 0.2489), (-0.13, -0.1589, 0.2116), (-0.2139, -0.1765, 0.2151), (-0.1491, -0.1686, 0.18), (-0.151, -0.169, 0.18), (-0.151, -0.1658, 0.147), (-0.1491, -0.1653, 0.1471), (-0.151, -0.1562, 0.1153), (-0.1491, -0.1558, 0.1155), (-0.151, -0.1406, 0.08608), (-0.1491, -0.1402, 0.08634), (-0.151, -0.1195, 0.06046), (-0.1491, -0.1192, 0.06079), (-0.151, -0.09392, 0.03944), (-0.1491, -0.09366, 0.03983), (-0.151, -0.06469, 0.02382), (-0.1491, -0.06451, 0.02425), (-0.151, -0.03298, 0.0142), (-0.1491, -0.03289, 0.01465), (-0.151, -2.914e-08, 0.01095), (-0.1491, -2.908e-08, 0.01141), (-0.151, 0.03298, 0.0142), (-0.1491, 0.03289, 0.01465), (-0.151, 0.06469, 0.02382), (-0.1491, 0.06451, 0.02425), (-0.151, 0.09392, 0.03944), (-0.1491, 0.09366, 0.03983), (-0.151, 0.1195, 0.06046), (-0.1491, 0.1192, 0.06079), (-0.151, 0.1406, 0.08608), (-0.1491, 0.1402, 0.08634), (-0.151, 0.1562, 0.1153), (-0.1491, 0.1558, 0.1155), (-0.151, 0.1658, 0.147), (-0.1491, 0.1653, 0.1471), (-0.151, 0.169, 0.18), (-0.1491, 0.1686, 0.18), (-0.151, 0.1658, 0.213), (-0.1491, 0.1653, 0.2129), (-0.151, 0.1562, 0.2447), (-0.1491, 0.1558, 0.2445), (-0.151, 0.1406, 0.2739), (-0.1491, 0.1402, 0.2737), (-0.151, 0.1195, 0.2995), (-0.1491, 0.1192, 0.2992), (-0.151, 0.09392, 0.3206), (-0.1491, 0.09366, 0.3202), (-0.151, 0.06469, 0.3362), (-0.1491, 0.06451, 0.3358), (-0.151, 0.03298, 0.3458), (-0.1491, 0.03289, 0.3453), (-0.151, -1.796e-07, 0.349), (-0.1491, -1.791e-07, 0.3486), (-0.151, -0.03298, 0.3458), (-0.1491, -0.03289, 0.3453), (-0.151, -0.06469, 0.3362), (-0.1491, -0.06451, 0.3358), (-0.151, -0.09392, 0.3206), (-0.1491, -0.09366, 0.3202), (-0.151, -0.1195, 0.2995), (-0.1491, -0.1192, 0.2992), (-0.151, -0.1406, 0.2739), (-0.1491, -0.1402, 0.2737), (-0.151, -0.1562, 0.2447), (-0.1491, -0.1558, 0.2445), (-0.1491, -0.1653, 0.2129), (-0.151, -0.1658, 0.213), (-0.2139, -0.1677, 0.2134), (-0.2139, -0.158, 0.2454), (-0.2139, -0.171, 0.18), (-0.2139, -0.1677, 0.1466), (-0.2139, -0.158, 0.1146), (-0.2139, -0.1422, 0.085), (-0.2139, -0.1209, 0.05908), (-0.2139, -0.095, 0.03782), (-0.2139, -0.06544, 0.02202), (-0.2139, -0.03336, 0.01229), (-0.2139, -3.48e-08, 0.009), (-0.2139, 0.03336, 0.01229), (-0.2139, 0.06544, 0.02202), (-0.2139, 0.095, 0.03782), (-0.2139, 0.1209, 0.05908), (-0.2139, 0.1422, 0.085), (-0.2139, 0.158, 0.1146), (-0.2139, 0.1677, 0.1466), (-0.2139, 0.171, 0.18), (-0.2139, 0.1677, 0.2134), (-0.2139, 0.158, 0.2454), (-0.2139, 0.1422, 0.275), (-0.2139, 0.1209, 0.3009), (-0.2139, 0.095, 0.3222), (-0.2139, 0.06544, 0.338), (-0.2139, 0.03336, 0.3477), (-0.2139, -1.87e-07, 0.351), (-0.2139, -0.03336, 0.3477), (-0.2139, -0.06544, 0.338), (-0.2139, -0.1209, 0.3009), (-0.2139, -0.1422, 0.275), (-0.2139, -0.095, 0.3222)], [], [(126, 190, 128, 64), (65, 131, 133, 68), (68, 133, 135, 70), (70, 135, 137, 72), (72, 137, 139, 74), (74, 139, 141, 76), (76, 141, 143, 78), (78, 143, 145, 80), (80, 145, 147, 82), (82, 147, 149, 84), (84, 149, 151, 86), (86, 151, 153, 88), (88, 153, 155, 90), (90, 155, 157, 92), (92, 157, 159, 94), (94, 159, 161, 96), (96, 161, 163, 98), (98, 163, 165, 100), (100, 165, 167, 102), (102, 167, 169, 104), (104, 169, 171, 106), (106, 171, 173, 108), (108, 173, 175, 110), (110, 175, 177, 112), (112, 177, 179, 114), (114, 179, 181, 116), (116, 181, 183, 118), (118, 183, 185, 120), (120, 185, 187, 122), (122, 187, 189, 124), (64, 128, 131, 65), (124, 189, 190, 126), (0, 2, 4, 6, 8, 10, 12, 14, 16, 18, 20, 22, 24, 26, 28, 30, 32, 34, 36, 38, 40, 42, 44, 46, 48, 50, 52, 54, 56, 58, 60, 62), (191, 127, 1, 129), (188, 61, 127, 191), (186, 59, 61, 188), (184, 57, 59, 186), (182, 55, 57, 184), (180, 53, 55, 182), (178, 51, 53, 180), (176, 49, 51, 178), (174, 47, 49, 176), (172, 45, 47, 174), (170, 43, 45, 172), (168, 41, 43, 170), (166, 39, 41, 168), (164, 37, 39, 166), (162, 35, 37, 164), (160, 33, 35, 162), (158, 31, 33, 160), (156, 29, 31, 158), (154, 27, 29, 156), (152, 25, 27, 154), (150, 23, 25, 152), (148, 21, 23, 150), (146, 19, 21, 148), (144, 17, 19, 146), (142, 15, 17, 144), (140, 13, 15, 142), (138, 11, 13, 140), (136, 9, 11, 138), (134, 7, 9, 136), (132, 5, 7, 134), (130, 3, 5, 132), (188, 191, 190, 189), (191, 129, 128, 190), (186, 188, 189, 187), (184, 186, 187, 185), (182, 184, 185, 183), (180, 182, 183, 181), (178, 180, 181, 179), (176, 178, 179, 177), (174, 176, 177, 175), (172, 174, 175, 173), (170, 172, 173, 171), (168, 170, 171, 169), (166, 168, 169, 167), (164, 166, 167, 165), (162, 164, 165, 163), (160, 162, 163, 161), (158, 160, 161, 159), (156, 158, 159, 157), (154, 156, 157, 155), (152, 154, 155, 153), (150, 152, 153, 151), (148, 150, 151, 149), (146, 148, 149, 147), (144, 146, 147, 145), (142, 144, 145, 143), (140, 142, 143, 141), (138, 140, 141, 139), (136, 138, 139, 137), (134, 136, 137, 135), (132, 134, 135, 133), (130, 132, 133, 131), (129, 130, 131, 128), (129, 1, 3, 130), (109, 107, 215, 216), (67, 63, 192, 194), (87, 85, 204, 205), (107, 105, 214, 215), (63, 125, 193, 192), (85, 83, 203, 204), (105, 103, 213, 214), (83, 81, 202, 203), (125, 123, 222, 193), (103, 101, 212, 213), (81, 79, 201, 202), (123, 121, 221, 222), (101, 99, 211, 212), (79, 77, 200, 201), (121, 119, 223, 221), (99, 97, 210, 211), (77, 75, 199, 200), (119, 117, 220, 223), (97, 95, 209, 210), (75, 73, 198, 199), (117, 115, 219, 220), (95, 93, 208, 209), (73, 71, 197, 198), (115, 113, 218, 219), (71, 69, 196, 197), (93, 91, 207, 208), (113, 111, 217, 218), (69, 66, 195, 196), (91, 89, 206, 207), (111, 109, 216, 217), (66, 67, 194, 195), (89, 87, 205, 206), (350, 414, 352, 288), (289, 355, 357, 292), (292, 357, 359, 294), (294, 359, 361, 296), (296, 361, 363, 298), (298, 363, 365, 300), (300, 365, 367, 302), (302, 367, 369, 304), (304, 369, 371, 306), (306, 371, 373, 308), (308, 373, 375, 310), (310, 375, 377, 312), (312, 377, 379, 314), (314, 379, 381, 316), (316, 381, 383, 318), (318, 383, 385, 320), (320, 385, 387, 322), (322, 387, 389, 324), (324, 389, 391, 326), (326, 391, 393, 328), (328, 393, 395, 330), (330, 395, 397, 332), (332, 397, 399, 334), (334, 399, 401, 336), (336, 401, 403, 338), (338, 403, 405, 340), (340, 405, 407, 342), (342, 407, 409, 344), (344, 409, 411, 346), (346, 411, 413, 348), (288, 352, 355, 289), (348, 413, 414, 350), (224, 226, 228, 230, 232, 234, 236, 238, 240, 242, 244, 246, 248, 250, 252, 254, 256, 258, 260, 262, 264, 266, 268, 270, 272, 274, 276, 278, 280, 282, 284, 286), (415, 351, 225, 353), (412, 285, 351, 415), (410, 283, 285, 412), (408, 281, 283, 410), (406, 279, 281, 408), (404, 277, 279, 406), (402, 275, 277, 404), (400, 273, 275, 402), (398, 271, 273, 400), (396, 269, 271, 398), (394, 267, 269, 396), (392, 265, 267, 394), (390, 263, 265, 392), (388, 261, 263, 390), (386, 259, 261, 388), (384, 257, 259, 386), (382, 255, 257, 384), (380, 253, 255, 382), (378, 251, 253, 380), (376, 249, 251, 378), (374, 247, 249, 376), (372, 245, 247, 374), (370, 243, 245, 372), (368, 241, 243, 370), (366, 239, 241, 368), (364, 237, 239, 366), (362, 235, 237, 364), (360, 233, 235, 362), (358, 231, 233, 360), (356, 229, 231, 358), (354, 227, 229, 356), (412, 415, 414, 413), (415, 353, 352, 414), (410, 412, 413, 411), (408, 410, 411, 409), (406, 408, 409, 407), (404, 406, 407, 405), (402, 404, 405, 403), (400, 402, 403, 401), (398, 400, 401, 399), (396, 398, 399, 397), (394, 396, 397, 395), (392, 394, 395, 393), (390, 392, 393, 391), (388, 390, 391, 389), (386, 388, 389, 387), (384, 386, 387, 385), (382, 384, 385, 383), (380, 382, 383, 381), (378, 380, 381, 379), (376, 378, 379, 377), (374, 376, 377, 375), (372, 374, 375, 373), (370, 372, 373, 371), (368, 370, 371, 369), (366, 368, 369, 367), (364, 366, 367, 365), (362, 364, 365, 363), (360, 362, 363, 361), (358, 360, 361, 359), (356, 358, 359, 357), (354, 356, 357, 355), (353, 354, 355, 352), (353, 225, 227, 354), (333, 331, 439, 440), (291, 287, 416, 418), (311, 309, 428, 429), (331, 329, 438, 439), (287, 349, 417, 416), (309, 307, 427, 428), (329, 327, 437, 438), (307, 305, 426, 427), (349, 347, 446, 417), (327, 325, 436, 437), (305, 303, 425, 426), (347, 345, 445, 446), (325, 323, 435, 436), (303, 301, 424, 425), (345, 343, 447, 445), (323, 321, 434, 435), (301, 299, 423, 424), (343, 341, 444, 447), (321, 319, 433, 434), (299, 297, 422, 423), (341, 339, 443, 444), (319, 317, 432, 433), (297, 295, 421, 422), (339, 337, 442, 443), (295, 293, 420, 421), (317, 315, 431, 432), (337, 335, 441, 442), (293, 290, 419, 420), (315, 313, 430, 431), (335, 333, 440, 441), (290, 291, 418, 419), (313, 311, 429, 430)])
me_cylinder_002.polygons.foreach_set('use_smooth', [True] * 258)
me_cylinder_002.use_remesh_preserve_volume = False
me_cylinder_002.use_remesh_preserve_attributes = False
me_cylinder_002.use_mirror_vertex_groups = False
me_cylinder_002.update()
me_cylinder_001 = bpy.data.meshes.new('Cylinder.001')
me_cylinder_001.from_pydata([(1.341e-09, -0.01754, 1.599), (-0.006712, -0.01621, 1.599), (-0.0124, -0.0124, 1.599), (-0.01621, -0.006712, 1.599), (-0.01754, -8.025e-10, 1.599), (-0.01621, 0.006712, 1.599), (-0.0124, 0.0124, 1.599), (-0.006712, 0.01621, 1.599), (-4.375e-09, 0.01754, 1.599), (0.006712, 0.01621, 1.599), (0.0124, 0.0124, 1.599), (0.01621, 0.006712, 1.599), (0.01754, 1.288e-09, 1.599), (0.01621, -0.006712, 1.599), (0.0124, -0.0124, 1.599), (0.006712, -0.01621, 1.599), (1.341e-09, -0.01754, 0.7438), (0.006712, -0.01621, 0.7438), (0.0124, -0.0124, 0.7438), (0.01621, -0.006712, 0.7438), (0.01754, 1.288e-09, 0.7438), (0.01621, 0.006712, 0.7438), (0.0124, 0.0124, 0.7438), (0.006712, 0.01621, 0.7438), (-4.375e-09, 0.01754, 0.7438), (-0.006712, 0.01621, 0.7438), (-0.0124, 0.0124, 0.7438), (-0.01621, 0.006712, 0.7438), (-0.01754, -8.025e-10, 0.7438), (-0.01621, -0.006712, 0.7438), (-0.0124, -0.0124, 0.7438), (-0.006712, -0.01621, 0.7438), (0.02, -0.02, 1.6), (-0.02, -0.02, 1.6), (0.02, -0.03281, 1.6), (-0.02, -0.03281, 1.6), (0.02, -0.02, 1.597), (0.02, 0.02, 1.597), (-0.02, -0.02, 1.597), (-0.02, 0.02, 1.597), (0.01871, 0.02, 1.6), (0.02, 0.0183, 1.6), (0.02, 0.02, 1.599), (0.02, 1.499e-05, 1.621), (0.01871, 0.001782, 1.621), (0.02, -0.02, 1.638), (0.01871, -0.01902, 1.639), (0.01871, -0.02129, 1.64), (-0.02, 0.0183, 1.6), (-0.01871, 0.02, 1.6), (-0.02, 0.02, 1.598), (-0.02, 1.498e-05, 1.621), (-0.01871, 0.001782, 1.621), (-0.02, -0.02, 1.638), (-0.01871, -0.02129, 1.64), (-0.01871, -0.01902, 1.639), (0.02, -0.03281, 1.638), (0.01871, -0.03281, 1.64), (-0.01871, -0.03281, 1.64), (-0.02, -0.03281, 1.638), (-0.02, -0.02, 1.6), (-0.02, -0.02, 1.6), (0.02, -0.02, 1.6), (0.02, -0.02, 1.6), (-0.02, -0.03281, 1.6), (-0.02, -0.03281, 1.6), (0.02, -0.03281, 1.6), (0.02, -0.03281, 1.6), (0.02, -0.02, 1.597), (0.02, -0.02, 1.597), (0.02, 0.02, 1.597), (0.02, 0.02, 1.597), (-0.02, -0.02, 1.597), (-0.02, -0.02, 1.597), (-0.02, 0.02, 1.597), (-0.02, 0.02, 1.597), (0.02, 0.02, 1.599), (0.02, 0.02, 1.599), (0.01871, 0.02, 1.6), (0.01871, 0.02, 1.6), (0.02, 0.0183, 1.6), (0.01871, -0.01902, 1.639), (0.01871, -0.02129, 1.64), (-0.02, 0.02, 1.598), (-0.02, 0.02, 1.598), (-0.02, 0.0183, 1.6), (-0.01871, 0.02, 1.6), (-0.01871, 0.02, 1.6), (-0.01871, -0.02129, 1.64), (-0.01871, -0.01902, 1.639), (0.01871, 0.001782, 1.621), (0.02, 1.499e-05, 1.621), (0.02, -0.02, 1.638), (-0.01871, 0.001782, 1.621), (-0.02, 1.498e-05, 1.621), (-0.02, -0.02, 1.638), (-0.02, -0.03281, 1.638), (-0.02, -0.03281, 1.638), (-0.01871, -0.03281, 1.64), (-0.01871, -0.03281, 1.64), (0.01871, -0.03281, 1.64), (0.01871, -0.03281, 1.64), (0.02, -0.03281, 1.638), (0.02, -0.03281, 1.638), (0.1083, -0.04566, 1.86), (0.1083, -0.04566, 1.54), (-0.1083, -0.04566, 1.86), (-0.1083, -0.04566, 1.54), (0.1083, -0.04241, 1.86), (0.1083, -0.04241, 1.54), (-0.1083, -0.04241, 1.86), (-0.1083, -0.04241, 1.54), (0.1083, -0.0377, 1.86), (0.1083, -0.0377, 1.54), (-0.1083, -0.0377, 1.86), (-0.1083, -0.0377, 1.54), (0.13, -0.03, 1.529), (0.1212, -0.03, 1.52), (0.1212, -0.03, 1.88), (0.13, -0.03, 1.871), (0.1212, -0.05, 1.52), (0.13, -0.05, 1.529), (0.1237, -0.04873, 1.526), (0.13, -0.05, 1.871), (0.1212, -0.05, 1.88), (0.1237, -0.04873, 1.874), (-0.1212, -0.03, 1.52), (-0.13, -0.03, 1.529), (-0.13, -0.03, 1.871), (-0.1212, -0.03, 1.88), (-0.13, -0.05, 1.529), (-0.1212, -0.05, 1.52), (-0.1237, -0.04873, 1.526), (-0.1212, -0.05, 1.88), (-0.13, -0.05, 1.871), (-0.1237, -0.04873, 1.874)], [], [(16, 0, 1, 31), (31, 1, 2, 30), (30, 2, 3, 29), (29, 3, 4, 28), (28, 4, 5, 27), (27, 5, 6, 26), (26, 6, 7, 25), (25, 7, 8, 24), (24, 8, 9, 23), (23, 9, 10, 22), (22, 10, 11, 21), (21, 11, 12, 20), (20, 12, 13, 19), (19, 13, 14, 18), (17, 15, 0, 16), (18, 14, 15, 17), (76, 80, 62, 36, 37), (33, 32, 34, 35), (60, 48, 50, 39, 72), (83, 86, 40, 42, 70, 74), (52, 89, 81, 44), (82, 88, 98, 100), (56, 57, 58, 59, 64, 66), (62, 92, 102, 67), (95, 94, 48, 60), (71, 68, 38, 75), (95, 60, 65, 96), (63, 61, 73, 69), (52, 44, 79, 87), (78, 41, 77), (45, 46, 47), (85, 49, 84), (53, 54, 55), (78, 90, 43, 41), (90, 46, 45, 43), (81, 89, 88, 82), (55, 93, 51, 53), (93, 49, 85, 51), (99, 54, 53, 97), (103, 45, 47, 101), (91, 92, 62, 80), (117, 120, 131, 126), (125, 124, 133, 135, 106, 104), (135, 134, 130, 132, 107, 106), (129, 133, 124, 118), (128, 129, 118, 119, 116, 117, 126, 127), (122, 121, 123, 125, 104, 105), (107, 105, 109, 111), (134, 128, 127, 130), (132, 131, 120, 122, 105, 107), (111, 109, 113, 115), (106, 107, 111, 110), (104, 106, 110, 108), (105, 104, 108, 109), (110, 111, 115, 114), (108, 110, 114, 112), (109, 108, 112, 113), (120, 121, 122), (123, 124, 125), (130, 131, 132), (133, 134, 135), (118, 124, 123, 119), (120, 117, 116, 121), (133, 129, 128, 134), (126, 131, 130, 127), (119, 123, 121, 116), (113, 112, 114, 115)])
me_cylinder_001.polygons.foreach_set('use_smooth', [1, 1, 1, 1, 1, 1, 1, 1, 1, 1, 1, 1, 1, 1, 1, 1, 1, 1, 1, 1, 1, 1, 1, 1, 1, 1, 1, 1, 1, 1, 1, 1, 1, 1, 1, 1, 1, 1, 1, 1, 1, 0, 0, 0, 0, 0, 0, 0, 0, 0, 0, 0, 0, 0, 0, 0, 0, 0, 0, 0, 0, 0, 0, 0, 0, 0, 0])
_uv = me_cylinder_001.uv_layers.new(name='UVMap')
_uv.uv.foreach_set('vector', [0.0, 0.0, 0.0, 0.0, 0.0, 0.0, 0.0, 0.0, 0.0, 0.0, 0.0, 0.0, 0.0, 0.0, 0.0, 0.0, 0.0, 0.0, 0.0, 0.0, 0.0, 0.0, 0.0, 0.0, 0.0, 0.0, 0.0, 0.0, 0.0, 0.0, 0.0, 0.0, 0.0, 0.0, 0.0, 0.0, 0.0, 0.0, 0.0, 0.0, 0.0, 0.0, 0.0, 0.0, 0.0, 0.0, 0.0, 0.0, 0.0, 0.0, 0.0, 0.0, 0.0, 0.0, 0.0, 0.0, 0.0, 0.0, 0.0, 0.0, 0.0, 0.0, 0.0, 0.0, 0.0, 0.0, 0.0, 0.0, 0.0, 0.0, 0.0, 0.0, 0.0, 0.0, 0.0, 0.0, 0.0, 0.0, 0.0, 0.0, 0.0, 0.0, 0.0, 0.0, 0.0, 0.0, 0.0, 0.0, 0.0, 0.0, 0.0, 0.0, 0.0, 0.0, 0.0, 0.0, 0.0, 0.0, 0.0, 0.0, 0.0, 0.0, 0.0, 0.0, 0.0, 0.0, 0.0, 0.0, 0.0, 0.0, 0.0, 0.0, 0.0, 0.0, 0.0, 0.0, 0.0, 0.0, 0.0, 0.0, 0.0, 0.0, 0.0, 0.0, 0.0, 0.0, 0.0, 0.0, 0.0, 0.0, 0.0, 0.0, 0.0, 0.0, 0.0, 0.0, 0.0, 0.0, 0.0, 0.0, 0.0, 0.0, 0.0, 0.0, 0.0, 0.0, 0.0, 0.0, 0.0, 0.0, 0.0, 0.0, 0.0, 0.0, 0.0, 0.0, 0.0, 0.0, 0.0, 0.0, 0.0, 0.0, 0.0, 0.0, 0.0, 0.0, 0.0, 0.0, 0.0, 0.0, 0.0, 0.0, 0.0, 0.0, 0.0, 0.0, 0.0, 0.0, 0.0, 0.0, 0.0, 0.0, 0.0, 0.0, 0.0, 0.0, 0.0, 0.0, 0.0, 0.0, 0.0, 0.0, 0.0, 0.0, 0.0, 0.0, 0.0, 0.0, 0.0, 0.0, 0.0, 0.0, 0.0, 0.0, 0.0, 0.0, 0.0, 0.0, 0.0, 0.0, 0.0, 0.0, 0.0, 0.0, 0.0, 0.0, 0.0, 0.0, 0.0, 0.0, 0.0, 0.0, 0.0, 0.0, 0.0, 0.0, 0.0, 0.0, 0.0, 0.0, 0.0, 0.0, 0.0, 0.0, 0.0, 0.0, 0.0, 0.0, 0.0, 0.0, 0.0, 0.0, 0.0, 0.0, 0.0, 0.0, 0.0, 0.0, 0.0, 0.0, 0.0, 0.0, 0.0, 0.0, 0.0, 0.0, 0.0, 0.0, 0.0, 0.0, 0.0, 0.0, 0.0, 0.0, 0.0, 0.0, 0.0, 0.0, 0.0, 0.0, 0.0, 0.0, 0.0, 0.0, 0.0, 0.0, 0.0, 0.0, 0.0, 0.0, 0.0, 0.0, 0.0, 0.0, 0.0, 0.0, 0.0, 0.0, 0.0, 0.0, 0.0, 0.0, 0.0, 0.0, 0.0, 0.0, 0.0, 0.0, 0.0, 0.0, 0.0, 0.0, 0.0, 0.0, 0.0, 0.0, 0.0, 0.0, 0.0, 0.0, 0.0, 0.0, 0.0, 0.0, 0.0, 0.0, 0.0, 0.0, 0.0, 0.0, 0.0, 0.0, 0.0, 0.0, 0.0, 0.0, 0.0, 0.0, 0.0, 0.0, 0.0, 0.0, 0.0, 0.0, 0.0, 0.0, 0.0, 0.0, 0.0, 0.0, 0.0, 0.0, 0.0, 0.0, 0.0, 0.0, 0.0, 0.0, 0.0, 0.0, 0.0, 0.0, 0.0, 0.0, 0.0, 0.0, 0.0, 0.0, 0.0, 0.0, 0.0, 0.0, 0.0, 0.0, 0.0, 0.0, 0.0, 0.0, 0.0, 0.0, 0.0, 0.0, 0.0, 0.0, 0.0, 0.0, 0.0, 0.0, 0.0, 0.0, 0.0, 0.0, 0.0, 0.0, 0.0, 0.0, 0.0, 0.0, 0.0, 0.0, 0.0, 0.0, 0.0, 0.0, 0.0, 0.0, 0.0, 0.0, 0.0, 0.0, 0.0, 0.0, 0.0, 0.0, 0.0, 0.0, 0.0, 0.0, 0.0, 0.0, 0.0, 0.0, 0.0, 0.0, 0.0, 0.0, 0.0, 0.0, 0.0, 0.0, 0.0, 0.0, 0.0, 0.0, 0.0, 0.0, 0.0, 0.0, 0.0, 0.0, 0.0, 0.0, 0.0, 0.0, 0.0, 0.0, 0.0, 0.0, 0.0, 0.0, 0.0, 0.0, 0.0, 0.0, 0.0, 0.0, 0.0, 0.0, 0.0, 0.0, 0.0, 0.0, 0.0, 0.0, 0.0, 0.0, 0.0, 0.0, 0.0, 0.0, 0.0, 0.0, 0.0, 0.0, 0.0, 0.0, 0.0, 0.0, 0.0, 0.0, 0.0, 0.0, 0.0, 0.0, 0.0, 0.0, 0.0, 0.0, 0.0, 0.0, 0.0, 0.0, 0.0, 0.0, 0.0, 0.0, 0.0, 0.0, 0.0, 0.0, 0.0, 0.0, 0.0, 0.0, 0.0, 0.0, 0.0, 0.0, 0.0, 0.0, 0.0, 0.0, 0.0, 0.0, 0.0, 0.0, 0.0, 0.0, 0.0, 0.0, 0.0, 0.0, 0.0, 0.0, 0.0, 0.0, 0.0, 0.0, 0.0, 0.0, 0.0, 0.0, 0.0, 0.0, 0.0, 0.0, 0.0, 0.0, 0.0, 0.0, 0.0, 0.0, 0.0, 0.0, 0.0, 0.0, 0.0, 0.0, 0.0, 0.0, 0.0, 0.0, 0.0, 0.0, 0.0, 0.0, 0.0, 0.0, 0.0, 0.0, 0.0, 0.0, 0.0, 0.0, 0.0, 0.0])
me_cylinder_001.use_remesh_preserve_volume = False
me_cylinder_001.use_remesh_preserve_attributes = False
me_cylinder_001.use_mirror_vertex_groups = False
me_cylinder_001.update()
me_cube_003 = bpy.data.meshes.new('Cube.003')
me_cube_003.from_pydata([(-0.1083, 0.002409, 0.1595), (-0.1083, 0.002409, -0.1595), (0.1083, 0.002409, 0.1595), (0.1083, 0.002409, -0.1595)], [], [(0, 2, 3, 1)])
_uv = me_cube_003.uv_layers.new(name='UVMap')
_uv.uv.foreach_set('vector', [2.98e-08, 1.0, 1.0, 1.0, 1.0, 0.0, 0.0, 1.192e-07])
me_cube_003.use_remesh_preserve_volume = False
me_cube_003.use_remesh_preserve_attributes = False
me_cube_003.use_mirror_vertex_groups = False
me_cube_003.update()
me_cylinder = bpy.data.meshes.new('Cylinder')
me_cylinder.from_pydata([(0.1661, -0.1593, 0.1483), (0.1661, -0.1501, 0.1178), (0.1661, -0.1624, 0.18), (0.1661, -0.1593, 0.2117), (0.1661, -0.1501, 0.2422), (0.1661, -0.1351, 0.2703), (0.1661, -0.1149, 0.2949), (0.1661, -0.09025, 0.3151), (0.1661, -0.06217, 0.3301), (0.1661, -0.03169, 0.3393), (0.1661, -3.475e-09, 0.3425), (0.1661, 0.03169, 0.3393), (0.1661, 0.06217, 0.3301), (0.1661, 0.09025, 0.3151), (0.1661, 0.1149, 0.2949), (0.1661, 0.1351, 0.2703), (0.1661, 0.1501, 0.2422), (0.1661, 0.1593, 0.2117), (0.1661, 0.1625, 0.18), (0.1661, 0.1593, 0.1483), (0.1661, 0.1501, 0.1178), (0.1661, 0.1351, 0.08975), (0.1661, 0.1149, 0.06513), (0.1661, 0.09025, 0.04493), (0.1661, 0.06217, 0.02992), (0.1661, 0.03169, 0.02067), (0.1661, -1.481e-07, 0.01755), (0.1661, -0.03169, 0.02067), (0.1661, -0.06217, 0.02992), (0.1661, -0.1149, 0.06513), (0.1661, -0.1351, 0.08975), (0.1661, -0.09025, 0.04493), (-0.1661, -0.1593, 0.2117), (-0.1661, -0.1501, 0.2422), (-0.1661, -0.1625, 0.18), (-0.1661, -0.1593, 0.1483), (-0.1661, -0.1501, 0.1178), (-0.1661, -0.1351, 0.08975), (-0.1661, -0.1149, 0.06513), (-0.1661, -0.09025, 0.04493), (-0.1661, -0.06217, 0.02992), (-0.1661, -0.03169, 0.02067), (-0.1661, -3.252e-08, 0.01755), (-0.1661, 0.03169, 0.02067), (-0.1661, 0.06217, 0.02992), (-0.1661, 0.09025, 0.04493), (-0.1661, 0.1149, 0.06513), (-0.1661, 0.1351, 0.08975), (-0.1661, 0.1501, 0.1178), (-0.1661, 0.1593, 0.1483), (-0.1661, 0.1624, 0.18), (-0.1661, 0.1593, 0.2117), (-0.1661, 0.1501, 0.2422), (-0.1661, 0.1351, 0.2703), (-0.1661, 0.1149, 0.2949), (-0.1661, 0.09025, 0.3151), (-0.1661, 0.06217, 0.3301), (-0.1661, 0.03169, 0.3393), (-0.1661, -1.771e-07, 0.3425), (-0.1661, -0.03169, 0.3393), (-0.1661, -0.06217, 0.3301), (-0.1661, -0.1149, 0.2949), (-0.1661, -0.1351, 0.2703), (-0.1661, -0.09025, 0.3151), (-0.007654, -0.01848, 0.3918), (1.748e-09, -0.02, 0.3918), (2.728e-09, -0.02574, 0.2813), (-0.009851, -0.02378, 0.2813), (-0.0182, -0.0182, 0.2813), (-0.02378, -0.009851, 0.2813), (-0.02574, -1.042e-09, 0.2813), (-0.02378, 0.009851, 0.2813), (-0.0182, 0.0182, 0.2813), (-0.009851, 0.02378, 0.2813), (-5.66e-09, 0.02574, 0.2813), (0.009851, 0.02378, 0.2813), (0.0182, 0.0182, 0.2813), (0.02378, 0.009851, 0.2813), (0.02574, 2.027e-09, 0.2813), (0.02378, -0.009851, 0.2813), (0.0182, -0.0182, 0.2813), (0.009851, -0.02378, 0.2813), (-0.01414, -0.01414, 0.3918), (-0.01848, -0.007654, 0.3918), (-0.02, -8.742e-10, 0.3918), (-0.01848, 0.007654, 0.3918), (-0.01414, 0.01414, 0.3918), (-0.007654, 0.01848, 0.3918), (-4.768e-09, 0.02, 0.3918), (0.007654, 0.01848, 0.3918), (0.01414, 0.01414, 0.3918), (0.01848, 0.007654, 0.3918), (0.02, 1.51e-09, 0.3918), (0.01848, -0.007654, 0.3918), (0.01414, -0.01414, 0.3918), (0.007654, -0.01848, 0.3918), (-0.009851, -0.02378, 0.3831), (-0.0182, -0.0182, 0.3831), (-0.02378, -0.009851, 0.3831), (-0.02574, -1.042e-09, 0.3831), (-0.02378, 0.009851, 0.3831), (-0.0182, 0.0182, 0.3831), (-0.009851, 0.02378, 0.3831), (-5.66e-09, 0.02574, 0.3831), (0.009851, 0.02378, 0.3831), (0.0182, 0.0182, 0.3831), (0.02378, 0.009851, 0.3831), (0.02574, 2.027e-09, 0.3831), (0.02378, -0.009851, 0.3831), (0.0182, -0.0182, 0.3831), (2.728e-09, -0.02574, 0.3831), (0.009851, -0.02378, 0.3831), (0.009061, -0.02187, 1.187), (0.01674, -0.01674, 1.187), (2.231e-09, -0.02368, 1.187), (0.02187, -0.009061, 1.187), (0.02368, 1.809e-09, 1.187), (0.02187, 0.009061, 1.187), (0.01674, 0.01674, 1.187), (0.009061, 0.02187, 1.187), (-5.484e-09, 0.02368, 1.187), (-0.009061, 0.02187, 1.187), (-0.01674, 0.01674, 1.187), (-0.02187, 0.009061, 1.187), (-0.02368, -1.014e-09, 1.187), (-0.02187, -0.009061, 1.187), (-0.01674, -0.01674, 1.187), (-0.009061, -0.02187, 1.187), (0.007654, -0.01848, 1.163), (0.01414, -0.01414, 1.163), (0.01848, -0.007654, 1.163), (0.02, 1.51e-09, 1.163), (0.01848, 0.007654, 1.163), (0.01414, 0.01414, 1.163), (0.007654, 0.01848, 1.163), (-4.768e-09, 0.02, 1.163), (-0.007654, 0.01848, 1.163), (-0.01414, 0.01414, 1.163), (-0.01848, 0.007654, 1.163), (-0.02, -8.742e-10, 1.163), (-0.01848, -0.007654, 1.163), (-0.01414, -0.01414, 1.163), (-0.007654, -0.01848, 1.163), (1.748e-09, -0.02, 1.163), (2.59e-09, -0.02558, 1.165), (0.009788, -0.02363, 1.165), (0.01809, -0.01809, 1.165), (0.02363, -0.009788, 1.165), (0.02558, 1.964e-09, 1.165), (0.02363, 0.009788, 1.165), (0.01809, 0.01809, 1.165), (0.009788, 0.02363, 1.165), (-5.744e-09, 0.02558, 1.165), (-0.009788, 0.02363, 1.165), (-0.01809, 0.01809, 1.165), (-0.02363, 0.009788, 1.165), (-0.02558, -1.086e-09, 1.165), (-0.02363, -0.009788, 1.165), (-0.01809, -0.01809, 1.165), (-0.009788, -0.02363, 1.165), (0.008353, -0.02017, 1.194), (0.01543, -0.01543, 1.194), (0.02017, -0.008353, 1.194), (0.02183, 1.656e-09, 1.194), (0.02017, 0.008353, 1.194), (0.01543, 0.01543, 1.194), (0.008353, 0.02017, 1.194), (-5.127e-09, 0.02183, 1.194), (-0.008353, 0.02017, 1.194), (-0.01543, 0.01543, 1.194), (-0.02017, 0.008353, 1.194), (-0.02183, -9.459e-10, 1.194), (-0.02017, -0.008353, 1.194), (-0.01543, -0.01543, 1.194), (-0.008353, -0.02017, 1.194), (1.985e-09, -0.02183, 1.194), (1.748e-09, -0.02, 0.3918), (-0.007654, -0.01848, 0.3918), (-0.01414, -0.01414, 0.3918), (2.728e-09, -0.02574, 0.2813), (-0.009851, -0.02378, 0.2813), (-0.01848, -0.007654, 0.3918), (-0.0182, -0.0182, 0.2813), (-0.02, -8.742e-10, 0.3918), (-0.02378, -0.009851, 0.2813), (-0.01848, 0.007654, 0.3918), (-0.02574, -1.042e-09, 0.2813), (-0.01414, 0.01414, 0.3918), (-0.02378, 0.009851, 0.2813), (-0.007654, 0.01848, 0.3918), (-0.0182, 0.0182, 0.2813), (-4.768e-09, 0.02, 0.3918), (-0.009851, 0.02378, 0.2813), (0.007654, 0.01848, 0.3918), (-5.66e-09, 0.02574, 0.2813), (0.01414, 0.01414, 0.3918), (0.009851, 0.02378, 0.2813), (0.01848, 0.007654, 0.3918), (0.0182, 0.0182, 0.2813), (0.02, 1.51e-09, 0.3918), (0.02378, 0.009851, 0.2813), (0.01848, -0.007654, 0.3918), (0.02574, 2.027e-09, 0.2813), (0.01414, -0.01414, 0.3918), (0.02378, -0.009851, 0.2813), (0.007654, -0.01848, 0.3918), (0.0182, -0.0182, 0.2813), (0.009851, -0.02378, 0.2813), (-0.009851, -0.02378, 0.3831), (-0.0182, -0.0182, 0.3831), (0.0182, -0.0182, 0.3831), (0.009851, -0.02378, 0.3831), (2.728e-09, -0.02574, 0.3831), (0.02378, -0.009851, 0.3831), (0.02574, 2.027e-09, 0.3831), (0.02378, 0.009851, 0.3831), (0.0182, 0.0182, 0.3831), (0.009851, 0.02378, 0.3831), (-5.66e-09, 0.02574, 0.3831), (-0.009851, 0.02378, 0.3831), (-0.0182, 0.0182, 0.3831), (-0.02378, 0.009851, 0.3831), (-0.02574, -1.042e-09, 0.3831), (-0.02378, -0.009851, 0.3831), (0.0124, -0.0124, 1.195), (0.006712, -0.01621, 1.195), (1.341e-09, -0.01754, 1.195), (0.01621, -0.006712, 1.195), (0.01754, 1.288e-09, 1.195), (0.01621, 0.006712, 1.195), (0.0124, 0.0124, 1.195), (0.006712, 0.01621, 1.195), (-4.375e-09, 0.01754, 1.195), (-0.006712, 0.01621, 1.195), (-0.0124, 0.0124, 1.195), (-0.01621, 0.006712, 1.195), (-0.01754, -8.025e-10, 1.195), (-0.01621, -0.006712, 1.195), (-0.0124, -0.0124, 1.195), (-0.006712, -0.01621, 1.195), (1.748e-09, -0.02, 1.163), (-0.007654, -0.01848, 1.163), (-0.01414, -0.01414, 1.163), (-0.01848, -0.007654, 1.163), (-0.02, -8.742e-10, 1.163), (-0.01848, 0.007654, 1.163), (-0.01414, 0.01414, 1.163), (-0.007654, 0.01848, 1.163), (-4.768e-09, 0.02, 1.163), (0.007654, 0.01848, 1.163), (0.01414, 0.01414, 1.163), (0.01848, 0.007654, 1.163), (0.02, 1.51e-09, 1.163), (0.01848, -0.007654, 1.163), (0.01414, -0.01414, 1.163), (0.007654, -0.01848, 1.163), (2.59e-09, -0.02558, 1.165), (-0.009788, -0.02363, 1.165), (-0.01809, -0.01809, 1.165), (-0.02363, -0.009788, 1.165), (-0.02558, -1.086e-09, 1.165), (-0.02363, 0.009788, 1.165), (-0.01809, 0.01809, 1.165), (-0.009788, 0.02363, 1.165), (-5.744e-09, 0.02558, 1.165), (0.009788, 0.02363, 1.165), (0.01809, 0.01809, 1.165), (0.02363, 0.009788, 1.165), (0.02558, 1.964e-09, 1.165), (0.02363, -0.009788, 1.165), (0.01809, -0.01809, 1.165), (0.009788, -0.02363, 1.165), (1.985e-09, -0.02183, 1.194), (-0.008353, -0.02017, 1.194), (-0.01543, -0.01543, 1.194), (-0.02017, -0.008353, 1.194), (-0.02183, -9.459e-10, 1.194), (-0.02017, 0.008353, 1.194), (-0.01543, 0.01543, 1.194), (-0.008353, 0.02017, 1.194), (-5.127e-09, 0.02183, 1.194), (0.008353, 0.02017, 1.194), (0.01543, 0.01543, 1.194), (0.02017, 0.008353, 1.194), (0.02183, 1.656e-09, 1.194), (0.02017, -0.008353, 1.194), (0.01543, -0.01543, 1.194), (0.008353, -0.02017, 1.194), (0.108, -0.15, 0.18), (-0.108, -0.15, 0.18), (-0.108, -0.1471, 0.1507), (0.108, -0.1386, 0.1226), (-0.108, -0.1247, 0.09666), (0.108, -0.1247, 0.09666), (-0.108, -0.1061, 0.07393), (0.108, -0.1061, 0.07393), (-0.108, -0.08334, 0.05528), (0.108, -0.08334, 0.05528), (-0.108, -0.0574, 0.04142), (0.108, -0.0574, 0.04142), (-0.108, -0.02926, 0.03288), (0.108, -0.02926, 0.03288), (0.108, 0.02926, 0.03288), (0.108, 0.0574, 0.04142), (-0.108, 0.08334, 0.05528), (0.108, 0.08334, 0.05528), (-0.108, 0.1061, 0.07393), (0.108, 0.1061, 0.07393), (-0.108, 0.1247, 0.09666), (0.108, 0.1247, 0.09666), (-0.108, 0.1386, 0.1226), (0.108, 0.15, 0.18), (0.108, 0.1471, 0.2093), (-0.108, 0.1386, 0.2374), (0.108, 0.1386, 0.2374), (-0.108, 0.1247, 0.2633), (0.108, 0.1247, 0.2633), (-0.108, 0.1061, 0.2861), (0.108, 0.1061, 0.2861), (-0.108, 0.08334, 0.3047), (0.108, -1.354e-07, 0.33), (-0.108, -0.02926, 0.3271), (0.108, -0.02926, 0.3271), (-0.108, -0.0574, 0.3186), (0.108, -0.0574, 0.3186), (-0.108, -0.08334, 0.3047), (0.108, -0.08334, 0.3047), (-0.108, -0.1471, 0.2093), (0.108, -0.1471, 0.2093), (0.108, -0.1386, 0.2374), (-0.108, -0.1386, 0.2374), (0.108, -0.1247, 0.2633), (-0.108, -0.1247, 0.2633), (0.108, -0.1061, 0.2861), (-0.108, -0.1061, 0.2861), (-0.108, -1.543e-07, 0.33), (0.108, 0.02926, 0.3271), (-0.108, 0.02926, 0.3271), (0.108, 0.0574, 0.3186), (-0.108, 0.0574, 0.3186), (0.108, 0.08334, 0.3047), (-0.108, 0.1471, 0.2093), (-0.108, 0.15, 0.18), (0.108, 0.1471, 0.1507), (-0.108, 0.1471, 0.1507), (0.108, 0.1386, 0.1226), (-0.108, 0.0574, 0.04142), (-0.108, 0.02926, 0.03288), (0.108, -1.883e-09, 0.03), (-0.108, -2.077e-08, 0.03), (-0.108, -0.1386, 0.1226), (0.108, -0.1471, 0.1507), (-0.0144, -0.1386, 0.1226), (0.0144, -0.1386, 0.1226), (-0.0144, -0.1247, 0.09666), (0.0144, -0.1247, 0.09666), (-0.0144, -0.1061, 0.07393), (0.0144, -0.1061, 0.07393), (-0.0144, -0.08334, 0.05528), (0.0144, -0.08334, 0.05528), (-0.0144, 0.08334, 0.05528), (0.0144, 0.08334, 0.05528), (-0.0144, 0.1061, 0.07393), (0.0144, 0.1061, 0.07393), (-0.0144, 0.1247, 0.09666), (0.0144, 0.1247, 0.09666), (-0.0144, 0.1386, 0.1226), (0.0144, 0.1386, 0.1226), (-0.0144, -0.1309, 0.1289), (0.0144, -0.1309, 0.1289), (-0.0144, -0.117, 0.103), (0.0144, -0.117, 0.103), (-0.0144, -0.09834, 0.08028), (0.0144, -0.09834, 0.08028), (-0.0144, -0.07561, 0.06162), (0.0144, -0.07561, 0.06162), (-0.0144, 0.07561, 0.06162), (0.0144, 0.07561, 0.06162), (-0.0144, 0.09834, 0.08028), (0.0144, 0.09834, 0.08028), (-0.0144, 0.117, 0.103), (0.0144, 0.117, 0.103), (-0.0144, 0.1309, 0.1289), (0.0144, 0.1309, 0.1289), (-0.0144, -0.1386, 0.1226), (-0.0144, -0.1386, 0.1226), (0.0144, -0.1386, 0.1226), (0.0144, -0.1386, 0.1226), (-0.0144, -0.08334, 0.05528), (-0.0144, -0.08334, 0.05528), (-0.0144, -0.07561, 0.06162), (-0.0144, -0.07561, 0.06162), (0.0144, -0.08334, 0.05528), (0.0144, -0.08334, 0.05528), (-0.0144, 0.08334, 0.05528), (-0.0144, 0.08334, 0.05528), (0.0144, 0.08334, 0.05528), (0.0144, 0.08334, 0.05528), (-0.0144, 0.1386, 0.1226), (-0.0144, 0.1386, 0.1226), (-0.0144, 0.1309, 0.1289), (-0.0144, 0.1309, 0.1289), (0.0144, 0.1386, 0.1226), (0.0144, 0.1386, 0.1226), (0.0144, -0.1247, 0.09666), (-0.0144, -0.1247, 0.09666), (0.0144, -0.1061, 0.07393), (-0.0144, -0.1061, 0.07393), (0.0144, 0.1061, 0.07393), (-0.0144, 0.1061, 0.07393), (0.0144, 0.1247, 0.09666), (-0.0144, 0.1247, 0.09666), (-0.0144, -0.1309, 0.1289), (-0.0144, -0.1309, 0.1289), (0.0144, -0.1309, 0.1289), (0.0144, -0.1309, 0.1289), (0.0144, -0.07561, 0.06162), (0.0144, -0.07561, 0.06162), (0.0144, -0.117, 0.103), (-0.0144, -0.117, 0.103), (0.0144, -0.09834, 0.08028), (-0.0144, -0.09834, 0.08028), (-0.0144, 0.07561, 0.06162), (-0.0144, 0.07561, 0.06162), (0.0144, 0.07561, 0.06162), (0.0144, 0.07561, 0.06162), (0.0144, 0.1309, 0.1289), (0.0144, 0.1309, 0.1289), (0.0144, 0.09834, 0.08028), (-0.0144, 0.09834, 0.08028), (0.0144, 0.117, 0.103), (-0.0144, 0.117, 0.103)], [], [(3, 2, 0, 1, 30, 29, 31, 28, 27, 26, 25, 24, 23, 22, 21, 20, 19, 18, 17, 16, 15, 14, 13, 12, 11, 10, 9, 8, 7, 6, 5, 4), (35, 34, 32, 33, 62, 61, 63, 60, 59, 58, 57, 56, 55, 54, 53, 52, 51, 50, 49, 48, 47, 46, 45, 44, 43, 42, 41, 40, 39, 38, 37, 36), (71, 100, 101, 72), (209, 82, 83, 223), (186, 99, 100, 71), (223, 83, 84, 222), (73, 102, 103, 74), (222, 84, 85, 221), (74, 103, 104, 75), (221, 85, 86, 220), (75, 104, 105, 76), (220, 86, 87, 219), (76, 105, 106, 77), (219, 87, 88, 218), (77, 106, 107, 78), (218, 88, 193, 217), (78, 107, 108, 79), (217, 193, 195, 216), (79, 108, 109, 80), (216, 195, 197, 215), (81, 111, 212, 66), (215, 197, 199, 214), (66, 212, 96, 67), (214, 199, 201, 213), (80, 109, 111, 81), (213, 201, 203, 210), (67, 96, 97, 68), (211, 205, 65, 110), (110, 65, 64, 208), (210, 203, 205, 211), (72, 101, 102, 73), (208, 64, 82, 209), (179, 180, 182, 69, 70, 188, 190, 192, 194, 196, 198, 200, 202, 204, 206, 207), (184, 98, 99, 186), (68, 97, 98, 184), (270, 113, 112, 271), (271, 112, 114, 144), (269, 115, 113, 270), (268, 116, 115, 269), (267, 117, 116, 268), (266, 118, 117, 267), (265, 119, 118, 266), (264, 120, 119, 265), (263, 121, 120, 264), (262, 122, 121, 263), (261, 123, 122, 262), (260, 124, 123, 261), (259, 125, 124, 260), (258, 126, 125, 259), (257, 127, 126, 258), (144, 114, 127, 257), (286, 224, 225, 287), (287, 225, 226, 175), (285, 227, 224, 286), (284, 228, 227, 285), (283, 229, 228, 284), (282, 230, 229, 283), (281, 231, 230, 282), (280, 232, 231, 281), (279, 233, 232, 280), (278, 234, 233, 279), (277, 235, 234, 278), (276, 236, 235, 277), (275, 237, 236, 276), (274, 238, 237, 275), (273, 239, 238, 274), (175, 226, 239, 273), (176, 143, 142, 177), (177, 142, 141, 178), (178, 141, 140, 181), (181, 140, 139, 183), (183, 139, 138, 185), (185, 138, 137, 187), (187, 137, 136, 189), (189, 136, 135, 191), (191, 135, 134, 89), (89, 134, 133, 90), (90, 133, 132, 91), (91, 132, 131, 92), (92, 131, 130, 93), (93, 130, 129, 94), (95, 128, 143, 176), (94, 129, 128, 95), (240, 256, 159, 241), (241, 159, 158, 242), (242, 158, 157, 243), (243, 157, 156, 244), (244, 156, 155, 245), (245, 155, 154, 246), (246, 154, 153, 247), (247, 153, 152, 248), (248, 152, 151, 249), (249, 151, 150, 250), (250, 150, 149, 251), (251, 149, 148, 252), (252, 148, 147, 253), (253, 147, 146, 254), (255, 145, 256, 240), (254, 146, 145, 255), (114, 272, 174, 127), (127, 174, 173, 126), (126, 173, 172, 125), (125, 172, 171, 124), (124, 171, 170, 123), (123, 170, 169, 122), (122, 169, 168, 121), (121, 168, 167, 120), (120, 167, 166, 119), (119, 166, 165, 118), (118, 165, 164, 117), (117, 164, 163, 116), (116, 163, 162, 115), (115, 162, 161, 113), (112, 160, 272, 114), (113, 161, 160, 112), (329, 330, 327, 328), (328, 327, 289, 288), (331, 332, 330, 329), (333, 334, 332, 331), (326, 325, 334, 333), (324, 323, 325, 326), (322, 321, 323, 324), (320, 335, 321, 322), (336, 337, 335, 320), (338, 339, 337, 336), (340, 319, 339, 338), (318, 317, 319, 340), (316, 315, 317, 318), (314, 313, 315, 316), (312, 341, 313, 314), (311, 342, 341, 312), (343, 344, 342, 311), (345, 367, 398, 310, 344, 343), (364, 308, 310, 398), (362, 306, 308, 364), (360, 304, 306, 362), (303, 346, 304, 360, 361, 305), (302, 347, 346, 303), (348, 349, 347, 302), (301, 300, 349, 348), (299, 298, 300, 301), (297, 359, 388, 296, 298, 299), (356, 294, 296, 388), (354, 292, 294, 356), (352, 350, 292, 354), (351, 290, 350, 352, 353, 291), (288, 289, 290, 351), (291, 353, 355, 293), (405, 407, 372, 419), (293, 355, 357, 295), (392, 406, 420, 416), (295, 357, 359, 297), (407, 358, 374, 372), (305, 361, 363, 307), (409, 411, 380, 429), (307, 363, 365, 309), (402, 410, 430, 426), (309, 365, 367, 345), (411, 366, 382, 380), (369, 368, 370, 371), (371, 370, 421, 373), (373, 421, 390, 375), (406, 404, 418, 420), (384, 405, 419, 412), (404, 386, 414, 418), (389, 393, 417, 391), (387, 385, 413, 415), (377, 376, 378, 379), (379, 378, 431, 381), (381, 431, 400, 383), (410, 408, 428, 430), (394, 409, 429, 422), (408, 396, 424, 428), (399, 403, 427, 401), (397, 395, 423, 425)])
me_cylinder.polygons.foreach_set('use_smooth', [True] * 175)
me_cylinder.use_remesh_preserve_volume = False
me_cylinder.use_remesh_preserve_attributes = False
me_cylinder.use_mirror_vertex_groups = False
me_cylinder.update()

# ---- objects
ob_kick_stand_back = bpy.data.objects.new('Kick stand back', me_cylinder_008)
ob_kick_stand_front = bpy.data.objects.new('Kick stand front', me_cylinder_007)
ob_wheel_interiors = bpy.data.objects.new('Wheel interiors', me_cylinder_005)
ob_axle = bpy.data.objects.new('Axle', me_cylinder_004)
ob_wheels = bpy.data.objects.new('Wheels', me_cylinder_002)
ob_screen_mount = bpy.data.objects.new('Screen mount', me_cylinder_001)
ob_screen_image = bpy.data.objects.new('Screen image', me_cube_003)
ob_hub = bpy.data.objects.new('Hub', me_cylinder)

# ---- transforms, parenting, visibility, modifiers, constraints
ob_kick_stand_back.location = (0.0, 0.0, 0.0)
ob_kick_stand_back.lineart.crease_threshold = 0.0
_m = ob_kick_stand_back.modifiers.new('EdgeSplit', 'EDGE_SPLIT')
ob_kick_stand_front.location = (0.0, 0.0, 0.0)
ob_kick_stand_front.lineart.crease_threshold = 0.0
ob_wheel_interiors.location = (0.0, 0.0, 0.0)
ob_wheel_interiors.lineart.crease_threshold = 0.0
ob_axle.location = (0.0, 0.0, 0.0)
ob_axle.lineart.crease_threshold = 0.0
ob_wheels.location = (0.0, 0.0, 0.0)
ob_wheels.lineart.crease_threshold = 0.0
ob_screen_mount.location = (0.0, 0.0, 0.0)
ob_screen_mount.lineart.crease_threshold = 0.0
ob_screen_image.parent = ob_screen_mount
ob_screen_image.location = (3.539e-09, -0.04048, 1.7)
ob_screen_image.rotation_euler = (0.0, -0.0, -3.142)
ob_screen_image.hide_viewport = True
ob_screen_image.lineart.crease_threshold = 0.0
ob_hub.location = (0.0, 0.0, 0.0)
ob_hub.lineart.crease_threshold = 0.0

# ---- collection membership
col_collection_1.objects.link(ob_kick_stand_back)
col_collection_1.objects.link(ob_kick_stand_front)
col_collection_1.objects.link(ob_wheel_interiors)
col_collection_1.objects.link(ob_axle)
col_collection_1.objects.link(ob_wheels)
col_collection_1.objects.link(ob_screen_mount)
col_collection_1.objects.link(ob_screen_image)
col_collection_1.objects.link(ob_hub)

# ---- scene / render settings (as saved in the file)
scene.frame_start = 1; scene.frame_end = 250; scene.frame_set(1)
scene.render.engine = 'BLENDER_EEVEE_NEXT'
scene.render.resolution_percentage = 50
scene.render.dither_intensity = 0.0
scene.cycles.use_denoising = False
scene.cycles.samples = 10
scene.cycles.sampling_pattern = 'TABULATED_SOBOL'
scene.cycles.light_sampling_threshold = 0.0
scene.cycles.use_adaptive_sampling = False
scene.cycles.use_light_tree = False
scene.cycles.blur_glossy = 0.0
scene.cycles.pixel_filter_type = 'GAUSSIAN'
scene.cycles.sample_clamp_indirect = 0.0
scene.view_settings.view_transform = 'Standard'
bpy.context.view_layer.update()

# ---- added for rendering (the .blend has no active camera and no usable light): camera, sun
cam_auto = bpy.data.cameras.new('AutoCamera')
cam_auto.lens = 50.0
cam_auto.sensor_width = 36.0
cam_auto.clip_end = 1000.0
ob_auto_camera = bpy.data.objects.new('AutoCamera', cam_auto)
scene.collection.objects.link(ob_auto_camera)
ob_auto_camera.location = (1.95664, -2.34797, 2.42555)
ob_auto_camera.rotation_euler = (1.09748, -7.21219e-08, 0.694738)
scene.camera = ob_auto_camera
light_auto_sun = bpy.data.lights.new('AutoSun', 'SUN')
light_auto_sun.energy = 3.0
light_auto_sun.angle = 0.0523599
ob_auto_sun = bpy.data.objects.new('AutoSun', light_auto_sun)
scene.collection.objects.link(ob_auto_sun)
ob_auto_sun.rotation_euler = (0.872665, 0.174533, 0.523599)
bpy.context.view_layer.update()

